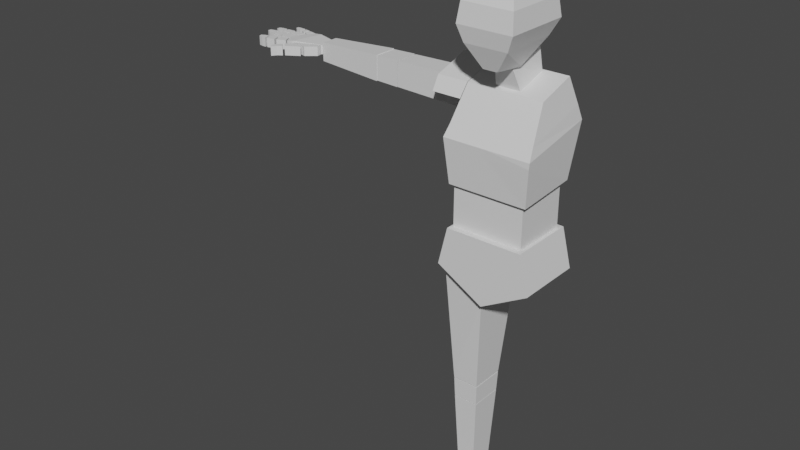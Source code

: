 # Source: model_rigged_victor_character.blend  (saved by Blender 3.0.42; exported with 4.5.12 LTS)
import bpy
from mathutils import Matrix  # noqa: F401  (used for matrix-valued properties, if any)

bpy.ops.wm.read_factory_settings(use_empty=True)
scene = bpy.context.scene
scene.name = 'Scene'

# ---- collections
col_collection = bpy.data.collections.new('Collection'); scene.collection.children.link(col_collection)

# ---- materials (node trees are filled in below, after node groups)
mat_material_base = bpy.data.materials.new('material_base')
mat_material_base.use_transparent_shadow = False

# ---- material node trees
mat_material_base.use_nodes = True; mat_material_base.node_tree.nodes.clear()
_N = mat_material_base.node_tree.nodes; _L = mat_material_base.node_tree.links
n0 = _N.new('ShaderNodeBsdfPrincipled'); n0.name = 'Principled BSDF'; n0.location = (10, 300)
n0.distribution = 'GGX'
n0.subsurface_method = 'RANDOM_WALK_SKIN'
n0.inputs[3].default_value = 1.45
n0.inputs[27].default_value = (0.0, 0.0, 0.0, 1.0)
n0.inputs[28].default_value = 1.0
n1 = _N.new('ShaderNodeOutputMaterial'); n1.name = 'Material Output'; n1.location = (300, 300)
_L.new(n0.outputs[0], n1.inputs[0])
n1.is_active_output = True

# ---- world
world_world = bpy.data.worlds.new('World'); scene.world = world_world
world_world.use_nodes = True; world_world.node_tree.nodes.clear()
_N = world_world.node_tree.nodes; _L = world_world.node_tree.links
n0 = _N.new('ShaderNodeOutputWorld'); n0.name = 'World Output'; n0.location = (300, 300)
n1 = _N.new('ShaderNodeBackground'); n1.name = 'Background'; n1.location = (10, 300)
n1.inputs[0].default_value = (0.05088, 0.05088, 0.05088, 1.0)
_L.new(n1.outputs[0], n0.inputs[0])
n0.is_active_output = True
world_world.color = (0.05088, 0.05088, 0.05088)
world_world.use_sun_shadow = False
world_world.sun_shadow_jitter_overblur = 0.0

# ---- meshes
me_cube_003 = bpy.data.meshes.new('Cube.003')
me_cube_003.from_pydata([(-0.1331, -0.1163, 1.209), (-0.1268, -0.04691, 1.504), (-0.1331, 0.09824, 1.224), (-0.1268, 0.08079, 1.544), (0.1331, -0.1163, 1.209), (0.1268, -0.04691, 1.504), (0.1331, 0.09824, 1.224), (0.1268, 0.08079, 1.544), (-0.1475, -0.1297, 1.357), (-0.1475, 0.1302, 1.406), (0.1475, 0.1302, 1.406), (0.1475, -0.1297, 1.357), (-0.02326, -0.1218, 1.585), (-0.06075, -0.1186, 1.831), (-0.03827, -0.03202, 1.582), (-0.06075, 0.03436, 1.854), (0.02399, -0.1218, 1.585), (0.06148, -0.1186, 1.831), (0.03899, -0.03202, 1.582), (0.06148, 0.03436, 1.854), (-0.09168, -0.1573, 1.706), (-0.09168, 0.07306, 1.706), (0.09241, 0.07306, 1.706), (0.09241, -0.1573, 1.706), (-0.07143, 0.04773, 1.657), (0.07216, 0.04773, 1.657), (0.07216, -0.148, 1.655), (-0.07143, -0.148, 1.655), (-0.08464, -0.1484, 1.769), (-0.08464, 0.06425, 1.769), (0.08536, 0.06425, 1.769), (0.08536, -0.1484, 1.769), (-0.0437, -0.02775, 1.503), (-0.0292, -0.05704, 1.586), (-0.0437, 0.0749, 1.539), (-0.0437, 0.04561, 1.664), (0.04135, -0.02775, 1.503), (0.02685, -0.05704, 1.586), (0.04135, 0.0749, 1.539), (0.04135, 0.04561, 1.664), (-0.1234, -0.103, 1.02), (-0.1234, -0.103, 1.211), (-0.1234, 0.08646, 1.02), (-0.1234, 0.08646, 1.23), (0.1172, -0.103, 1.02), (0.1172, -0.103, 1.211), (0.1172, 0.08646, 1.02), (0.1172, 0.08646, 1.23), (0.0006453, -0.1244, 0.8476), (-0.1302, -0.1244, 1.069), (0.0006453, 0.1039, 0.8476), (-0.1302, 0.1039, 1.069), (0.1288, -0.1244, 1.069), (0.1288, 0.1039, 1.069), (-0.1615, -0.1244, 0.9392), (-0.1615, 0.1039, 0.9392), (0.1612, 0.1039, 0.9392), (0.1612, -0.1244, 0.9392), (-0.4146, -0.01037, 1.411), (-0.1478, -0.01547, 1.405), (-0.4146, 0.07352, 1.411), (-0.1478, 0.07854, 1.405), (-0.4146, -0.01037, 1.493), (-0.1478, -0.01547, 1.498), (-0.4146, 0.07352, 1.493), (-0.1478, 0.07854, 1.498), (-0.7347, 0.0009747, 1.421), (-0.5003, -0.009416, 1.41), (-0.7347, 0.06209, 1.421), (-0.5003, 0.07271, 1.41), (-0.7347, 0.0009747, 1.482), (-0.5003, -0.009416, 1.494), (-0.7347, 0.06209, 1.482), (-0.5003, 0.07271, 1.494), (-0.7406, 0.005018, 1.441), (-0.8597, -0.03468, 1.441), (-0.7406, 0.005018, 1.472), (-0.8597, -0.03468, 1.472), (-0.7406, 0.05852, 1.441), (-0.841, 0.07786, 1.441), (-0.7406, 0.05852, 1.472), (-0.841, 0.07786, 1.472), (-0.8381, -0.03284, 1.441), (-0.8381, -0.03284, 1.475), (-0.8129, 0.07603, 1.475), (-0.8129, 0.07603, 1.441), (-0.7406, 0.03177, 1.472), (-0.8762, 0.02309, 1.472), (-0.7406, 0.03177, 1.441), (-0.8762, 0.02309, 1.441), (-0.8255, 0.02159, 1.441), (-0.8255, 0.02159, 1.475), (-0.7406, 0.01839, 1.472), (-0.8755, -0.006542, 1.441), (-0.8318, -0.005626, 1.441), (-0.8755, -0.006542, 1.472), (-0.7406, 0.01839, 1.441), (-0.8318, -0.005626, 1.475), (-0.8602, 0.05284, 1.472), (-0.7406, 0.04514, 1.441), (-0.8192, 0.04881, 1.475), (-0.7406, 0.04514, 1.472), (-0.8602, 0.05284, 1.441), (-0.8192, 0.04881, 1.441), (-0.8785, -0.005977, 1.441), (-0.9109, -0.005018, 1.441), (-0.8785, -0.005977, 1.472), (-0.9109, -0.005018, 1.472), (-0.8786, 0.02295, 1.441), (-0.9121, 0.02387, 1.441), (-0.8786, 0.02295, 1.472), (-0.9121, 0.02387, 1.472), (-0.9197, -0.004651, 1.441), (-0.9495, -0.002894, 1.441), (-0.9197, -0.004651, 1.472), (-0.9495, -0.002894, 1.472), (-0.9203, 0.02368, 1.441), (-0.9506, 0.02198, 1.441), (-0.9203, 0.02368, 1.472), (-0.9506, 0.02198, 1.472), (-0.9566, -0.002953, 1.441), (-0.9864, 0.003724, 1.441), (-0.9566, -0.002953, 1.472), (-0.9864, 0.003724, 1.472), (-0.9573, 0.02186, 1.441), (-0.9867, 0.01516, 1.441), (-0.9573, 0.02186, 1.472), (-0.9867, 0.01516, 1.472), (-0.9762, -0.0003743, 1.441), (-0.9762, -0.0003743, 1.472), (-0.9771, 0.0189, 1.472), (-0.9771, 0.0189, 1.441), (-0.8775, 0.02751, 1.441), (-0.9032, 0.02925, 1.441), (-0.8775, 0.02751, 1.472), (-0.9032, 0.02925, 1.472), (-0.8658, 0.05184, 1.441), (-0.9037, 0.05559, 1.441), (-0.8658, 0.05184, 1.472), (-0.9037, 0.05559, 1.472), (-0.9119, 0.02947, 1.441), (-0.9416, 0.03195, 1.441), (-0.9119, 0.02947, 1.472), (-0.9416, 0.03195, 1.472), (-0.9118, 0.05566, 1.441), (-0.9421, 0.05468, 1.441), (-0.9118, 0.05566, 1.472), (-0.9421, 0.05468, 1.472), (-0.9491, 0.03212, 1.441), (-0.9788, 0.03783, 1.441), (-0.9491, 0.03212, 1.472), (-0.9788, 0.03783, 1.472), (-0.9492, 0.05481, 1.441), (-0.9788, 0.04927, 1.441), (-0.9492, 0.05481, 1.472), (-0.9788, 0.04927, 1.472), (-0.9687, 0.03349, 1.441), (-0.9687, 0.03349, 1.472), (-0.9691, 0.05278, 1.472), (-0.9691, 0.05278, 1.441), (-0.8599, 0.05689, 1.441), (-0.877, 0.06449, 1.441), (-0.8599, 0.05689, 1.472), (-0.877, 0.06449, 1.472), (-0.8435, 0.07835, 1.441), (-0.8695, 0.08466, 1.441), (-0.8435, 0.07835, 1.472), (-0.8695, 0.08466, 1.472), (-0.8837, 0.06674, 1.441), (-0.8996, 0.07277, 1.441), (-0.8837, 0.06674, 1.472), (-0.8996, 0.07277, 1.472), (-0.8763, 0.08652, 1.441), (-0.8947, 0.09024, 1.441), (-0.8763, 0.08652, 1.472), (-0.8947, 0.09024, 1.472), (-0.9066, 0.07341, 1.441), (-0.9343, 0.08292, 1.441), (-0.9066, 0.07341, 1.472), (-0.9343, 0.08292, 1.472), (-0.9024, 0.09149, 1.441), (-0.9327, 0.09143, 1.441), (-0.9024, 0.09149, 1.472), (-0.9327, 0.09143, 1.472), (-0.9256, 0.0774, 1.441), (-0.9256, 0.0774, 1.472), (-0.9225, 0.09354, 1.472), (-0.9225, 0.09354, 1.441), (-0.7418, -0.01756, 1.441), (-0.8189, -0.03393, 1.441), (-0.7418, -0.01756, 1.472), (-0.8189, -0.03393, 1.472), (-0.7451, 0.001174, 1.441), (-0.8317, -0.03132, 1.441), (-0.7451, 0.001174, 1.472), (-0.8317, -0.03132, 1.472), (-0.7743, -0.0449, 1.441), (-0.7743, -0.0449, 1.472), (-0.7826, -0.01334, 1.472), (-0.7826, -0.01334, 1.441), (-0.8264, -0.0794, 1.441), (-0.8435, -0.06159, 1.441), (-0.8264, -0.0794, 1.472), (-0.8435, -0.06159, 1.472), (-0.783, -0.05262, 1.441), (-0.8235, -0.03943, 1.441), (-0.783, -0.05262, 1.472), (-0.8235, -0.03943, 1.472), (-0.831, -0.08467, 1.441), (-0.8569, -0.1115, 1.441), (-0.831, -0.08467, 1.472), (-0.8569, -0.1115, 1.472), (-0.8479, -0.06713, 1.441), (-0.8661, -0.09877, 1.441), (-0.8479, -0.06713, 1.472), (-0.8661, -0.09877, 1.472), (-0.8456, -0.09494, 1.441), (-0.8456, -0.09494, 1.472), (-0.8603, -0.08139, 1.472), (-0.8603, -0.08139, 1.441), (-0.8645, -0.03652, 1.441), (-0.8955, -0.04851, 1.441), (-0.8645, -0.03652, 1.472), (-0.8955, -0.04851, 1.472), (-0.8769, -0.01036, 1.441), (-0.9051, -0.02212, 1.441), (-0.8769, -0.01036, 1.472), (-0.9051, -0.02212, 1.472), (-0.9024, -0.05078, 1.441), (-0.9313, -0.05645, 1.441), (-0.9024, -0.05078, 1.472), (-0.9313, -0.05645, 1.472), (-0.9121, -0.02416, 1.441), (-0.9384, -0.03195, 1.441), (-0.9121, -0.02416, 1.472), (-0.9384, -0.03195, 1.472), (-0.937, -0.058, 1.441), (-0.9664, -0.05484, 1.441), (-0.937, -0.058, 1.472), (-0.9664, -0.05484, 1.472), (-0.9437, -0.03344, 1.441), (-0.9692, -0.04457, 1.441), (-0.9437, -0.03344, 1.472), (-0.9692, -0.04457, 1.472), (-0.9522, -0.05739, 1.441), (-0.9522, -0.05739, 1.472), (-0.9567, -0.03695, 1.472), (-0.9567, -0.03695, 1.441), (-0.4184, -0.01031, 1.41), (-0.4184, -0.01031, 1.494), (-0.4184, 0.07366, 1.41), (-0.4184, 0.07366, 1.494), (-0.5001, -0.008282, 1.412), (-0.5001, -0.008282, 1.492), (-0.5001, 0.07163, 1.412), (-0.5001, 0.07163, 1.492), (-0.04363, -0.06686, 0.5055), (-0.01831, -0.09418, 0.8534), (-0.04363, 0.05212, 0.5055), (-0.01831, 0.07944, 0.8534), (-0.1319, -0.06686, 0.5055), (-0.1572, -0.09418, 0.9287), (-0.1319, 0.05212, 0.5055), (-0.1572, 0.07944, 0.9287), (-0.06161, -0.04642, 0.08967), (-0.04567, -0.06331, 0.4319), (-0.06161, 0.03169, 0.08967), (-0.04567, 0.04857, 0.4319), (-0.1144, -0.04642, 0.08967), (-0.1295, -0.06331, 0.4319), (-0.1144, 0.03169, 0.08967), (-0.1295, 0.04857, 0.4319), (-0.05355, 0.04778, 0.0059), (-0.05355, 0.04778, 0.0747), (-0.1224, 0.04778, 0.0059), (-0.1224, 0.04778, 0.0747), (-0.05355, -0.05371, 0.0059), (-0.05355, -0.05371, 0.06854), (-0.1224, -0.05371, 0.0059), (-0.1224, -0.05371, 0.06854), (-0.04566, -0.06327, 0.4341), (-0.0435, -0.06643, 0.502), (-0.04566, 0.04864, 0.4343), (-0.0435, 0.05178, 0.5022), (-0.1296, -0.06327, 0.4341), (-0.1317, -0.06643, 0.502), (-0.1296, 0.04864, 0.4343), (-0.1317, 0.05178, 0.5022), (-0.05355, -0.1552, 0.0059), (-0.05355, -0.1552, 0.03196), (-0.1224, -0.1552, 0.0059), (-0.1224, -0.1552, 0.03196), (-0.05355, -0.05749, 0.0059), (-0.05355, -0.05749, 0.06854), (-0.1224, -0.05749, 0.0059), (-0.1224, -0.05749, 0.06854), (-0.009782, -0.1186, 1.83), (-0.009782, -0.1044, 1.843), (-0.009782, 0.03436, 1.854), (-0.009782, 0.02443, 1.861), (0.009782, -0.1186, 1.83), (0.009782, -0.1044, 1.843), (0.009782, 0.03436, 1.854), (0.009782, 0.02443, 1.861), (-0.009782, -0.004236, 1.848), (-0.009782, -0.04281, 1.842), (-0.009782, -0.08138, 1.836), (-0.009782, -0.08138, 1.852), (-0.009782, -0.04281, 1.86), (-0.009782, -0.004236, 1.862), (0.009782, -0.08138, 1.836), (0.009782, -0.04281, 1.842), (0.009782, -0.004236, 1.848), (0.009782, -0.004236, 1.862), (0.009782, -0.04281, 1.86), (0.009782, -0.08138, 1.852), (0.01822, -0.1186, 1.83), (0.01822, -0.1044, 1.843), (0.009808, 0.03436, 1.854), (0.009808, 0.02443, 1.861), (0.03778, -0.1186, 1.83), (0.03778, -0.1044, 1.843), (0.02034, 0.03436, 1.854), (0.02034, 0.02443, 1.861), (0.01376, -0.004236, 1.848), (0.01822, -0.04281, 1.842), (0.01822, -0.08138, 1.836), (0.01822, -0.08138, 1.852), (0.01822, -0.04281, 1.86), (0.01376, -0.004236, 1.862), (0.03778, -0.08138, 1.836), (0.03778, -0.04281, 1.842), (0.03332, -0.004236, 1.848), (0.03332, -0.004236, 1.862), (0.03778, -0.04281, 1.86), (0.03778, -0.08138, 1.852), (-0.03778, -0.1186, 1.83), (-0.03778, -0.1044, 1.843), (-0.02034, 0.03436, 1.854), (-0.02034, 0.02443, 1.861), (-0.01822, -0.1186, 1.83), (-0.01822, -0.1044, 1.843), (-0.009808, 0.03436, 1.854), (-0.009808, 0.02443, 1.861), (-0.033, -0.004236, 1.848), (-0.03778, -0.04281, 1.842), (-0.03778, -0.08138, 1.836), (-0.03778, -0.08138, 1.852), (-0.03778, -0.04281, 1.86), (-0.033, -0.004236, 1.862), (-0.01822, -0.08138, 1.836), (-0.01822, -0.04281, 1.842), (-0.01344, -0.004236, 1.848), (-0.01344, -0.004236, 1.862), (-0.01822, -0.04281, 1.86), (-0.01822, -0.08138, 1.852), (0.04822, -0.1186, 1.83), (0.04822, -0.1044, 1.843), (0.02033, 0.03436, 1.854), (0.02033, 0.02443, 1.861), (0.06149, -0.1186, 1.83), (0.06149, -0.1044, 1.843), (0.02647, 0.03436, 1.854), (0.02647, 0.02443, 1.861), (0.03809, -0.004236, 1.848), (0.04347, -0.04281, 1.842), (0.04822, -0.08138, 1.836), (0.04822, -0.08138, 1.852), (0.04347, -0.04281, 1.86), (0.03809, -0.004236, 1.862), (0.06149, -0.08138, 1.836), (0.05675, -0.04281, 1.842), (0.05137, -0.004236, 1.848), (0.05137, -0.004236, 1.862), (0.05675, -0.04281, 1.86), (0.06149, -0.08138, 1.852), (-0.06087, -0.1186, 1.83), (-0.06087, -0.1044, 1.843), (-0.02603, 0.03436, 1.854), (-0.02603, 0.02443, 1.861), (-0.04822, -0.1186, 1.83), (-0.04822, -0.1044, 1.843), (-0.02034, 0.03436, 1.854), (-0.02034, 0.02443, 1.861), (-0.04988, -0.004236, 1.848), (-0.05787, -0.04281, 1.842), (-0.06087, -0.08138, 1.836), (-0.06087, -0.08138, 1.852), (-0.05787, -0.04281, 1.86), (-0.04988, -0.004236, 1.862), (-0.04822, -0.08138, 1.836), (-0.04522, -0.04281, 1.842), (-0.03723, -0.004236, 1.848), (-0.03723, -0.004236, 1.862), (-0.04522, -0.04281, 1.86), (-0.04822, -0.08138, 1.852), (-0.01111, 0.03832, 1.865), (-0.01111, 0.04375, 1.848), (0.0111, 0.04375, 1.848), (0.0111, 0.03832, 1.865), (0.01113, 0.03832, 1.865), (0.01113, 0.04375, 1.848), (0.02309, 0.04375, 1.848), (0.02309, 0.03832, 1.865), (-0.0231, 0.03832, 1.865), (-0.0231, 0.04375, 1.848), (-0.01114, 0.04375, 1.848), (-0.01114, 0.03832, 1.865), (0.02307, 0.03832, 1.865), (0.02307, 0.04375, 1.848), (0.03005, 0.04375, 1.848), (0.03005, 0.03832, 1.865), (-0.02955, 0.03832, 1.865), (-0.02955, 0.04375, 1.848), (-0.0231, 0.04375, 1.848), (-0.0231, 0.03832, 1.865), (-0.02419, 0.04155, 1.865), (-0.02419, 0.04799, 1.851), (-0.01891, 0.04799, 1.851), (-0.01891, 0.04155, 1.865), (-0.01891, 0.04155, 1.865), (-0.01891, 0.04799, 1.851), (-0.009114, 0.04799, 1.851), (-0.009114, 0.04155, 1.865), (-0.00909, 0.04155, 1.865), (-0.00909, 0.04799, 1.851), (0.009096, 0.04799, 1.851), (0.009096, 0.04155, 1.865), (0.00912, 0.04155, 1.865), (0.00912, 0.04799, 1.851), (0.01891, 0.04799, 1.851), (0.01891, 0.04155, 1.865), (0.0189, 0.04799, 1.851), (0.02461, 0.04799, 1.851), (0.02461, 0.04155, 1.865), (0.0189, 0.04155, 1.865), (-0.01111, 0.04501, 1.867), (-0.01111, 0.05044, 1.851), (0.0111, 0.05044, 1.851), (0.0111, 0.04501, 1.867), (0.01113, 0.04501, 1.867), (0.01113, 0.05044, 1.851), (0.02309, 0.05044, 1.851), (0.02309, 0.04501, 1.867), (-0.0231, 0.04501, 1.867), (-0.0231, 0.05044, 1.851), (-0.01114, 0.05044, 1.851), (-0.01114, 0.04501, 1.867), (0.02307, 0.04501, 1.867), (0.02307, 0.05044, 1.851), (0.03005, 0.05044, 1.851), (0.03005, 0.04501, 1.867), (-0.02955, 0.04501, 1.867), (-0.02955, 0.05044, 1.851), (-0.0231, 0.05044, 1.851), (-0.0231, 0.04501, 1.867), (-0.01111, 0.07771, 1.863), (-0.01111, 0.07778, 1.846), (0.0111, 0.07778, 1.846), (0.0111, 0.07771, 1.863), (0.01562, 0.07771, 1.863), (0.01562, 0.07778, 1.846), (0.02758, 0.07778, 1.846), (0.02758, 0.07771, 1.863), (-0.0288, 0.07771, 1.863), (-0.0288, 0.07778, 1.846), (-0.01684, 0.07778, 1.846), (-0.01684, 0.07771, 1.863), (0.03123, 0.07771, 1.863), (0.03123, 0.07778, 1.846), (0.03821, 0.07778, 1.846), (0.03821, 0.07771, 1.863), (-0.03916, 0.07771, 1.863), (-0.03916, 0.07778, 1.846), (-0.03271, 0.07778, 1.846), (-0.03271, 0.07771, 1.863), (0.01258, 0.04431, 1.845), (-0.0126, 0.04431, 1.845), (-0.0126, 0.03686, 1.868), (0.01258, 0.03686, 1.868), (0.01261, 0.04431, 1.845), (0.02616, 0.04431, 1.845), (0.01261, 0.03686, 1.868), (0.02616, 0.03686, 1.868), (-0.02619, 0.04431, 1.845), (-0.01263, 0.04431, 1.845), (-0.02619, 0.03686, 1.868), (-0.01263, 0.03686, 1.868), (0.02614, 0.04431, 1.845), (0.03405, 0.04431, 1.845), (0.02614, 0.03686, 1.868), (0.03405, 0.03686, 1.868), (-0.0335, 0.03686, 1.868), (-0.0335, 0.04431, 1.845), (-0.02619, 0.04431, 1.845), (-0.02619, 0.03686, 1.868), (0.01258, 0.05189, 1.848), (-0.0126, 0.05189, 1.848), (-0.0126, 0.04444, 1.871), (0.01258, 0.04444, 1.871), (0.01261, 0.05189, 1.848), (0.02616, 0.05189, 1.848), (0.01261, 0.04444, 1.871), (0.02616, 0.04444, 1.871), (-0.02619, 0.05189, 1.848), (-0.01263, 0.05189, 1.848), (-0.02619, 0.04445, 1.871), (-0.01263, 0.04445, 1.871), (0.02614, 0.05189, 1.848), (0.03405, 0.05189, 1.848), (0.02614, 0.04444, 1.871), (0.03405, 0.04444, 1.871), (-0.0335, 0.04445, 1.871), (-0.0335, 0.05189, 1.848), (-0.02619, 0.05189, 1.848), (-0.02619, 0.04445, 1.871), (-0.01111, 0.1026, 1.848), (-0.01111, 0.09721, 1.832), (0.0111, 0.09721, 1.832), (0.0111, 0.1026, 1.848), (0.01876, 0.1026, 1.848), (0.01876, 0.09721, 1.832), (0.03072, 0.09721, 1.832), (0.03072, 0.1026, 1.848), (-0.03293, 0.1026, 1.848), (-0.03293, 0.09721, 1.832), (-0.02098, 0.09721, 1.832), (-0.02098, 0.1026, 1.848), (0.03719, 0.1026, 1.848), (0.03719, 0.09721, 1.832), (0.04416, 0.09721, 1.832), (0.04416, 0.1026, 1.848), (-0.04668, 0.1026, 1.848), (-0.04668, 0.09721, 1.832), (-0.04023, 0.09721, 1.832), (-0.04023, 0.1026, 1.848), (-0.01111, 0.1301, 1.821), (-0.01111, 0.1247, 1.805), (0.0111, 0.1247, 1.805), (0.0111, 0.1301, 1.821), (0.01961, 0.1301, 1.821), (0.01961, 0.1247, 1.805), (0.03157, 0.1247, 1.805), (0.03157, 0.1301, 1.821), (-0.03409, 0.1301, 1.821), (-0.03409, 0.1247, 1.805), (-0.02213, 0.1247, 1.805), (-0.02213, 0.1301, 1.821), (0.04089, 0.1301, 1.821), (0.04089, 0.1247, 1.805), (0.04787, 0.1247, 1.805), (0.04787, 0.1301, 1.821), (-0.05035, 0.1301, 1.821), (-0.05035, 0.1247, 1.805), (-0.0439, 0.1247, 1.805), (-0.0439, 0.1301, 1.821), (-0.01111, 0.1445, 1.795), (-0.01111, 0.1391, 1.778), (0.0111, 0.1391, 1.778), (0.0111, 0.1445, 1.795), (0.01836, 0.1445, 1.795), (0.01836, 0.1391, 1.778), (0.03032, 0.1391, 1.778), (0.03032, 0.1445, 1.795), (-0.03347, 0.1445, 1.795), (-0.03347, 0.1391, 1.778), (-0.02151, 0.1391, 1.778), (-0.02151, 0.1445, 1.795), (0.04109, 0.1445, 1.795), (0.04109, 0.1391, 1.778), (0.04807, 0.1391, 1.778), (0.04807, 0.1445, 1.795), (-0.04972, 0.1445, 1.795), (-0.04972, 0.1391, 1.778), (-0.04327, 0.1391, 1.778), (-0.04327, 0.1445, 1.795), (-0.1399, -0.1081, 1.395), (-0.1399, 0.1132, 1.454), (0.1412, 0.1132, 1.454), (0.1412, -0.1081, 1.395), (0.0, 0.09824, 1.224), (0.0, 0.08079, 1.544), (0.0, -0.1163, 1.209), (0.0, -0.04691, 1.504), (0.0, -0.1297, 1.357), (0.0, 0.1263, 1.406), (0.0, -0.1263, 1.363), (0.0, 0.1132, 1.454), (-0.1459, 0.1268, 1.387), (0.1459, 0.1268, 1.387), (0.1459, -0.13, 1.337), (-0.1459, -0.1283, 1.341), (0.0, 0.1268, 1.387), (0.0, -0.1269, 1.326), (-0.08029, 0.1263, 1.403), (-0.08029, 0.1508, 1.403), (-0.000191, 0.1133, 1.323), (-0.000191, 0.1508, 1.323), (0.0799, 0.1263, 1.403), (0.0799, 0.1508, 1.403), (-0.000191, 0.1005, 1.484), (-0.000191, 0.1508, 1.484), (-0.000191, 0.1508, 1.335), (-0.06902, 0.1508, 1.403), (0.06864, 0.1508, 1.403), (-0.000191, 0.1508, 1.472), (-0.0001785, 0.1316, 1.335), (-0.06901, 0.1316, 1.403), (0.06865, 0.1316, 1.403), (-0.0001785, 0.1316, 1.472), (-0.0001785, 0.1316, 1.335), (-0.06901, 0.1316, 1.403), (0.06865, 0.1316, 1.403), (-0.0001785, 0.1316, 1.472), (-0.2327, -0.07245, 1.459), (-0.2327, -0.04693, 1.504), (-0.2327, 0.1078, 1.469), (-0.2327, 0.08097, 1.544), (-0.1339, -0.07245, 1.459), (-0.1283, -0.04693, 1.504), (-0.1387, 0.1078, 1.469), (-0.1283, 0.08097, 1.544), (-0.2327, 0.0138, 1.516), (-0.2327, 0.01702, 1.524), (-0.1283, 0.0138, 1.516), (-0.1283, 0.01702, 1.524), (-0.2327, 0.049, 1.534), (-0.1283, 0.06715, 1.521), (-0.2327, 0.06715, 1.521), (-0.1283, 0.049, 1.534), (-0.2327, -0.03867, 1.495), (-0.1283, -0.01496, 1.514), (-0.2327, -0.01496, 1.514), (-0.1335, -0.03867, 1.495), (-0.2198, 0.1078, 1.469), (-0.2184, 0.08097, 1.544), (-0.2191, -0.07245, 1.459), (-0.2184, -0.04693, 1.504), (-0.2184, 0.01702, 1.524), (-0.2184, 0.0138, 1.516), (-0.2184, 0.06715, 1.521), (-0.2184, 0.049, 1.534), (-0.2184, -0.01496, 1.514), (-0.2191, -0.03867, 1.495)], [], [(576, 1, 3, 577), (587, 581, 7, 578), (578, 7, 5, 579), (586, 583, 1, 576), (580, 6, 4, 582), (581, 3, 1, 583), (593, 584, 8, 591), (589, 10, 11, 590), (592, 585, 10, 589), (591, 8, 9, 588), (28, 13, 15, 29), (29, 15, 19, 30), (30, 19, 17, 31), (31, 17, 13, 28), (14, 18, 16, 12), (19, 15, 13, 17), (26, 23, 20, 27), (25, 22, 23, 26), (24, 21, 22, 25), (27, 20, 21, 24), (12, 27, 24, 14), (14, 24, 25, 18), (18, 25, 26, 16), (16, 26, 27, 12), (23, 31, 28, 20), (22, 30, 31, 23), (21, 29, 30, 22), (20, 28, 29, 21), (32, 33, 35, 34), (34, 35, 39, 38), (38, 39, 37, 36), (36, 37, 33, 32), (34, 38, 36, 32), (39, 35, 33, 37), (40, 41, 43, 42), (42, 43, 47, 46), (46, 47, 45, 44), (44, 45, 41, 40), (42, 46, 44, 40), (47, 43, 41, 45), (54, 49, 51, 55), (55, 51, 53, 56), (56, 53, 52, 57), (57, 52, 49, 54), (53, 51, 49, 52), (48, 57, 54), (50, 56, 57, 48), (50, 55, 56), (48, 54, 55, 50), (58, 60, 61, 59), (60, 64, 65, 61), (64, 62, 63, 65), (62, 58, 59, 63), (60, 58, 62, 64), (65, 63, 59, 61), (66, 68, 69, 67), (68, 72, 73, 69), (72, 70, 71, 73), (70, 66, 67, 71), (68, 66, 70, 72), (73, 71, 67, 69), (82, 83, 77, 75), (100, 84, 81, 98), (84, 85, 79, 81), (94, 82, 75, 93), (101, 99, 78, 80), (95, 93, 75, 77), (96, 74, 82, 94), (80, 78, 85, 84), (101, 80, 84, 100), (74, 76, 83, 82), (92, 86, 91, 97), (99, 88, 90, 103), (98, 102, 89, 87), (92, 96, 88, 86), (103, 90, 89, 102), (97, 91, 87, 95), (83, 97, 95, 77), (76, 74, 96, 92), (76, 92, 97, 83), (88, 96, 94, 90), (87, 89, 93, 95), (90, 94, 93, 89), (85, 103, 102, 79), (81, 79, 102, 98), (78, 99, 103, 85), (86, 101, 100, 91), (86, 88, 99, 101), (91, 100, 98, 87), (104, 106, 107, 105), (106, 110, 111, 107), (110, 108, 109, 111), (108, 104, 105, 109), (106, 104, 108, 110), (111, 109, 105, 107), (112, 114, 115, 113), (114, 118, 119, 115), (118, 116, 117, 119), (116, 112, 113, 117), (114, 112, 116, 118), (119, 117, 113, 115), (128, 129, 123, 121), (129, 130, 127, 123), (130, 131, 125, 127), (131, 128, 121, 125), (122, 120, 124, 126), (127, 125, 121, 123), (124, 120, 128, 131), (126, 124, 131, 130), (122, 126, 130, 129), (120, 122, 129, 128), (132, 134, 135, 133), (134, 138, 139, 135), (138, 136, 137, 139), (136, 132, 133, 137), (134, 132, 136, 138), (139, 137, 133, 135), (140, 142, 143, 141), (142, 146, 147, 143), (146, 144, 145, 147), (144, 140, 141, 145), (142, 140, 144, 146), (147, 145, 141, 143), (156, 157, 151, 149), (157, 158, 155, 151), (158, 159, 153, 155), (159, 156, 149, 153), (150, 148, 152, 154), (155, 153, 149, 151), (152, 148, 156, 159), (154, 152, 159, 158), (150, 154, 158, 157), (148, 150, 157, 156), (160, 162, 163, 161), (162, 166, 167, 163), (166, 164, 165, 167), (164, 160, 161, 165), (162, 160, 164, 166), (167, 165, 161, 163), (168, 170, 171, 169), (170, 174, 175, 171), (174, 172, 173, 175), (172, 168, 169, 173), (170, 168, 172, 174), (175, 173, 169, 171), (184, 185, 179, 177), (185, 186, 183, 179), (186, 187, 181, 183), (187, 184, 177, 181), (178, 176, 180, 182), (183, 181, 177, 179), (180, 176, 184, 187), (182, 180, 187, 186), (178, 182, 186, 185), (176, 178, 185, 184), (196, 197, 191, 189), (197, 198, 195, 191), (198, 199, 193, 195), (199, 196, 189, 193), (190, 188, 192, 194), (195, 193, 189, 191), (192, 188, 196, 199), (194, 192, 199, 198), (190, 194, 198, 197), (188, 190, 197, 196), (200, 202, 203, 201), (202, 206, 207, 203), (206, 204, 205, 207), (204, 200, 201, 205), (202, 200, 204, 206), (207, 205, 201, 203), (216, 217, 211, 209), (217, 218, 215, 211), (218, 219, 213, 215), (219, 216, 209, 213), (210, 208, 212, 214), (215, 213, 209, 211), (212, 208, 216, 219), (214, 212, 219, 218), (210, 214, 218, 217), (208, 210, 217, 216), (220, 222, 223, 221), (222, 226, 227, 223), (226, 224, 225, 227), (224, 220, 221, 225), (222, 220, 224, 226), (227, 225, 221, 223), (228, 230, 231, 229), (230, 234, 235, 231), (234, 232, 233, 235), (232, 228, 229, 233), (230, 228, 232, 234), (235, 233, 229, 231), (244, 245, 239, 237), (245, 246, 243, 239), (246, 247, 241, 243), (247, 244, 237, 241), (238, 236, 240, 242), (243, 241, 237, 239), (240, 236, 244, 247), (242, 240, 247, 246), (238, 242, 246, 245), (236, 238, 245, 244), (248, 250, 251, 249), (250, 254, 255, 251), (254, 252, 253, 255), (252, 248, 249, 253), (250, 248, 252, 254), (255, 253, 249, 251), (256, 258, 259, 257), (258, 262, 263, 259), (262, 260, 261, 263), (260, 256, 257, 261), (258, 256, 260, 262), (263, 261, 257, 259), (264, 266, 267, 265), (266, 270, 271, 267), (270, 268, 269, 271), (268, 264, 265, 269), (266, 264, 268, 270), (271, 269, 265, 267), (276, 272, 273, 277), (272, 274, 275, 273), (275, 279, 277, 273), (272, 276, 278, 274), (274, 278, 279, 275), (277, 279, 278, 276), (280, 282, 283, 281), (282, 286, 287, 283), (286, 284, 285, 287), (284, 280, 281, 285), (282, 280, 284, 286), (287, 285, 281, 283), (294, 290, 291, 295), (290, 288, 289, 291), (292, 288, 290, 294), (295, 291, 289, 293), (288, 292, 293, 289), (293, 292, 294, 295), (304, 309, 299, 298), (428, 431, 403, 400), (310, 315, 301, 300), (300, 301, 297, 296), (315, 307, 297, 301), (303, 299, 309, 313), (313, 309, 308, 314), (314, 308, 307, 315), (302, 303, 313, 312), (312, 313, 314, 311), (311, 314, 315, 310), (296, 297, 307, 306), (306, 307, 308, 305), (305, 308, 309, 304), (324, 329, 319, 318), (435, 434, 411, 408), (330, 335, 321, 320), (320, 321, 317, 316), (335, 327, 317, 321), (323, 319, 329, 333), (333, 329, 328, 334), (334, 328, 327, 335), (322, 323, 333, 332), (332, 333, 334, 331), (331, 334, 335, 330), (316, 317, 327, 326), (326, 327, 328, 325), (325, 328, 329, 324), (344, 349, 339, 338), (430, 429, 401, 402), (350, 355, 341, 340), (340, 341, 337, 336), (355, 347, 337, 341), (343, 339, 349, 353), (353, 349, 348, 354), (354, 348, 347, 355), (342, 343, 353, 352), (352, 353, 354, 351), (351, 354, 355, 350), (336, 337, 347, 346), (346, 347, 348, 345), (345, 348, 349, 344), (364, 369, 359, 358), (433, 432, 409, 410), (370, 375, 361, 360), (360, 361, 357, 356), (375, 367, 357, 361), (363, 359, 369, 373), (373, 369, 368, 374), (374, 368, 367, 375), (362, 363, 373, 372), (372, 373, 374, 371), (371, 374, 375, 370), (356, 357, 367, 366), (366, 367, 368, 365), (365, 368, 369, 364), (384, 389, 379, 378), (429, 428, 400, 401), (390, 395, 381, 380), (380, 381, 377, 376), (395, 387, 377, 381), (383, 379, 389, 393), (393, 389, 388, 394), (394, 388, 387, 395), (382, 383, 393, 392), (392, 393, 394, 391), (391, 394, 395, 390), (376, 377, 387, 386), (386, 387, 388, 385), (385, 388, 389, 384), (452, 453, 513, 512), (396, 399, 479, 478), (407, 447, 507, 487), (411, 410, 489, 491), (439, 436, 498, 499), (434, 433, 410, 411), (417, 416, 412, 413), (431, 430, 402, 403), (421, 420, 404, 405), (418, 417, 413, 414), (425, 424, 396, 397), (422, 421, 405, 406), (416, 419, 415, 412), (426, 425, 397, 398), (420, 423, 407, 404), (419, 418, 414, 415), (424, 427, 399, 396), (423, 422, 406, 407), (432, 435, 408, 409), (427, 426, 398, 399), (383, 382, 418, 419), (379, 383, 419, 416), (382, 378, 417, 418), (378, 379, 416, 417), (343, 342, 422, 423), (339, 343, 423, 420), (342, 338, 421, 422), (338, 339, 420, 421), (303, 302, 426, 427), (299, 303, 427, 424), (302, 298, 425, 426), (298, 299, 424, 425), (323, 322, 430, 431), (318, 319, 428, 429), (322, 318, 429, 430), (319, 323, 431, 428), (358, 359, 435, 432), (363, 362, 433, 434), (362, 358, 432, 433), (359, 363, 434, 435), (447, 446, 466, 467), (452, 455, 475, 472), (439, 438, 458, 459), (444, 447, 467, 464), (454, 453, 473, 474), (450, 451, 511, 509), (399, 398, 438, 439), (398, 397, 477, 476), (407, 406, 446, 447), (401, 400, 440, 441), (415, 414, 454, 455), (409, 408, 448, 449), (454, 414, 494, 514), (408, 411, 491, 490), (437, 438, 496, 497), (451, 448, 510, 511), (403, 402, 442, 443), (397, 396, 436, 437), (436, 396, 478, 498), (405, 404, 444, 445), (463, 462, 522, 523), (468, 471, 531, 528), (460, 463, 523, 520), (470, 469, 529, 530), (462, 461, 521, 522), (441, 440, 460, 461), (455, 454, 474, 475), (449, 448, 468, 469), (442, 441, 461, 462), (450, 449, 469, 470), (440, 443, 463, 460), (448, 451, 471, 468), (443, 442, 462, 463), (437, 436, 456, 457), (451, 450, 470, 471), (445, 444, 464, 465), (438, 437, 457, 458), (453, 452, 472, 473), (446, 445, 465, 466), (436, 439, 459, 456), (494, 493, 513, 514), (478, 479, 499, 498), (485, 484, 504, 505), (493, 492, 512, 513), (476, 477, 497, 496), (486, 487, 507, 506), (492, 495, 515, 512), (481, 480, 500, 501), (489, 488, 508, 509), (482, 483, 503, 502), (490, 491, 511, 510), (491, 489, 509, 511), (413, 412, 492, 493), (444, 404, 486, 506), (453, 454, 514, 513), (414, 413, 493, 494), (415, 455, 515, 495), (455, 452, 512, 515), (441, 442, 501, 500), (412, 415, 495, 492), (440, 400, 482, 502), (402, 401, 480, 481), (443, 440, 502, 503), (401, 441, 500, 480), (400, 403, 483, 482), (397, 437, 497, 477), (448, 408, 490, 510), (438, 398, 476, 496), (409, 449, 508, 488), (445, 446, 505, 504), (442, 402, 481, 501), (406, 405, 484, 485), (447, 444, 506, 507), (404, 407, 487, 486), (405, 445, 504, 484), (403, 443, 503, 483), (446, 406, 485, 505), (399, 439, 499, 479), (449, 450, 509, 508), (410, 409, 488, 489), (529, 528, 548, 549), (535, 534, 554, 555), (521, 520, 540, 541), (527, 526, 546, 547), (532, 535, 555, 552), (457, 456, 516, 517), (471, 470, 530, 531), (465, 464, 524, 525), (458, 457, 517, 518), (473, 472, 532, 533), (466, 465, 525, 526), (456, 459, 519, 516), (474, 473, 533, 534), (464, 467, 527, 524), (459, 458, 518, 519), (472, 475, 535, 532), (467, 466, 526, 527), (461, 460, 520, 521), (475, 474, 534, 535), (469, 468, 528, 529), (536, 539, 559, 556), (546, 545, 565, 566), (553, 552, 572, 573), (538, 537, 557, 558), (545, 544, 564, 565), (522, 521, 541, 542), (530, 529, 549, 550), (520, 523, 543, 540), (528, 531, 551, 548), (523, 522, 542, 543), (517, 516, 536, 537), (531, 530, 550, 551), (525, 524, 544, 545), (518, 517, 537, 538), (533, 532, 552, 553), (526, 525, 545, 546), (516, 519, 539, 536), (534, 533, 553, 554), (524, 527, 547, 544), (519, 518, 538, 539), (557, 556, 559, 558), (561, 560, 563, 562), (565, 564, 567, 566), (569, 568, 571, 570), (573, 572, 575, 574), (554, 553, 573, 574), (544, 547, 567, 564), (539, 538, 558, 559), (552, 555, 575, 572), (547, 546, 566, 567), (541, 540, 560, 561), (555, 554, 574, 575), (549, 548, 568, 569), (542, 541, 561, 562), (550, 549, 569, 570), (540, 543, 563, 560), (548, 551, 571, 568), (543, 542, 562, 563), (537, 536, 556, 557), (551, 550, 570, 571), (584, 586, 576, 8), (10, 578, 579, 11), (585, 587, 578, 10), (8, 576, 577, 9), (9, 577, 587, 585), (11, 579, 586, 584), (588, 9, 585, 592), (590, 11, 584, 593), (7, 581, 583, 5), (2, 580, 582, 0), (579, 5, 583, 586), (577, 3, 581, 587), (4, 590, 593, 582), (2, 588, 592, 580), (0, 591, 588, 2), (580, 592, 589, 6), (6, 589, 590, 4), (582, 593, 591, 0), (594, 595, 597, 596), (596, 597, 599, 598), (601, 599, 604, 605), (598, 599, 601, 600), (600, 601, 595, 594), (603, 605, 609, 607), (595, 601, 605, 603), (599, 597, 602, 604), (597, 595, 603, 602), (604, 602, 606, 608), (605, 604, 608, 609), (602, 603, 607, 606), (610, 611, 613, 612), (628, 626, 617, 616), (634, 635, 621, 620), (633, 631, 619, 618), (636, 637, 615, 614), (643, 633, 618, 636), (642, 632, 615, 637), (641, 626, 623, 638), (640, 627, 624, 639), (627, 629, 625, 624), (630, 632, 623, 622), (620, 621, 629, 627), (634, 620, 627, 640), (635, 617, 626, 641), (622, 623, 626, 628), (614, 615, 632, 630), (638, 623, 632, 642), (639, 624, 633, 643), (624, 625, 631, 633), (622, 639, 643, 630), (625, 638, 642, 631), (621, 635, 641, 629), (616, 634, 640, 628), (628, 640, 639, 622), (629, 641, 638, 625), (631, 642, 637, 619), (630, 643, 636, 614), (618, 619, 637, 636), (616, 617, 635, 634)])
_uv = me_cube_003.uv_layers.new(name='UVMap')
_uv.uv.foreach_set('vector', [0.5162, 0.0, 0.625, 0.0, 0.625, 0.25, 0.5162, 0.25, 0.5162, 0.375, 0.625, 0.375, 0.625, 0.5, 0.5162, 0.5, 0.5162, 0.5, 0.625, 0.5, 0.625, 0.75, 0.5162, 0.75, 0.5162, 0.875, 0.625, 0.875, 0.625, 1.0, 0.5162, 1.0, 0.25, 0.5, 0.375, 0.5, 0.375, 0.75, 0.25, 0.75, 0.75, 0.5, 0.875, 0.5, 0.875, 0.75, 0.75, 0.75, 0.4866, 0.875, 0.5, 0.875, 0.5, 1.0, 0.4866, 1.0, 0.4866, 0.5, 0.5, 0.5, 0.5, 0.75, 0.4866, 0.75, 0.4866, 0.375, 0.5, 0.375, 0.5, 0.5, 0.4866, 0.5, 0.4866, 0.0, 0.5, 0.0, 0.5, 0.25, 0.4866, 0.25, 0.5625, 0.0, 0.625, 0.0, 0.625, 0.25, 0.5625, 0.25, 0.5625, 0.25, 0.625, 0.25, 0.625, 0.5, 0.5625, 0.5, 0.5625, 0.5, 0.625, 0.5, 0.625, 0.75, 0.5625, 0.75, 0.5625, 0.75, 0.625, 0.75, 0.625, 1.0, 0.5625, 1.0, 0.125, 0.5, 0.375, 0.5, 0.375, 0.75, 0.125, 0.75, 0.625, 0.5, 0.875, 0.5, 0.875, 0.75, 0.625, 0.75, 0.4375, 0.75, 0.5, 0.75, 0.5, 1.0, 0.4375, 1.0, 0.4375, 0.5, 0.5, 0.5, 0.5, 0.75, 0.4375, 0.75, 0.4375, 0.25, 0.5, 0.25, 0.5, 0.5, 0.4375, 0.5, 0.4375, 0.0, 0.5, 0.0, 0.5, 0.25, 0.4375, 0.25, 0.375, 0.0, 0.4375, 0.0, 0.4375, 0.25, 0.375, 0.25, 0.375, 0.25, 0.4375, 0.25, 0.4375, 0.5, 0.375, 0.5, 0.375, 0.5, 0.4375, 0.5, 0.4375, 0.75, 0.375, 0.75, 0.375, 0.75, 0.4375, 0.75, 0.4375, 1.0, 0.375, 1.0, 0.5, 0.75, 0.5625, 0.75, 0.5625, 1.0, 0.5, 1.0, 0.5, 0.5, 0.5625, 0.5, 0.5625, 0.75, 0.5, 0.75, 0.5, 0.25, 0.5625, 0.25, 0.5625, 0.5, 0.5, 0.5, 0.5, 0.0, 0.5625, 0.0, 0.5625, 0.25, 0.5, 0.25, 0.375, 0.0, 0.625, 0.0, 0.625, 0.25, 0.375, 0.25, 0.375, 0.25, 0.625, 0.25, 0.625, 0.5, 0.375, 0.5, 0.375, 0.5, 0.625, 0.5, 0.625, 0.75, 0.375, 0.75, 0.375, 0.75, 0.625, 0.75, 0.625, 1.0, 0.375, 1.0, 0.125, 0.5, 0.375, 0.5, 0.375, 0.75, 0.125, 0.75, 0.625, 0.5, 0.875, 0.5, 0.875, 0.75, 0.625, 0.75, 0.375, 0.0, 0.625, 0.0, 0.625, 0.25, 0.375, 0.25, 0.375, 0.25, 0.625, 0.25, 0.625, 0.5, 0.375, 0.5, 0.375, 0.5, 0.625, 0.5, 0.625, 0.75, 0.375, 0.75, 0.375, 0.75, 0.625, 0.75, 0.625, 1.0, 0.375, 1.0, 0.125, 0.5, 0.375, 0.5, 0.375, 0.75, 0.125, 0.75, 0.625, 0.5, 0.875, 0.5, 0.875, 0.75, 0.625, 0.75, 0.5, 0.0, 0.625, 0.0, 0.625, 0.25, 0.5, 0.25, 0.5, 0.25, 0.625, 0.25, 0.625, 0.5, 0.5, 0.5, 0.5, 0.5, 0.625, 0.5, 0.625, 0.75, 0.5, 0.75, 0.5, 0.75, 0.625, 0.75, 0.625, 1.0, 0.5, 1.0, 0.625, 0.5, 0.875, 0.5, 0.875, 0.75, 0.625, 0.75, 0.375, 0.75, 0.5, 0.75, 0.5, 1.0, 0.375, 0.5, 0.5, 0.5, 0.5, 0.75, 0.375, 0.75, 0.375, 0.25, 0.5, 0.25, 0.5, 0.5, 0.375, 0.0, 0.5, 0.0, 0.5, 0.25, 0.375, 0.25, 0.375, 0.0, 0.375, 0.25, 0.625, 0.25, 0.625, 0.0, 0.375, 0.25, 0.375, 0.5, 0.625, 0.5, 0.625, 0.25, 0.375, 0.5, 0.375, 0.75, 0.625, 0.75, 0.625, 0.5, 0.375, 0.75, 0.375, 1.0, 0.625, 1.0, 0.625, 0.75, 0.125, 0.5, 0.125, 0.75, 0.375, 0.75, 0.375, 0.5, 0.625, 0.5, 0.625, 0.75, 0.875, 0.75, 0.875, 0.5, 0.375, 0.0, 0.375, 0.25, 0.625, 0.25, 0.625, 0.0, 0.375, 0.25, 0.375, 0.5, 0.625, 0.5, 0.625, 0.25, 0.375, 0.5, 0.375, 0.75, 0.625, 0.75, 0.625, 0.5, 0.375, 0.75, 0.375, 1.0, 0.625, 1.0, 0.625, 0.75, 0.125, 0.5, 0.125, 0.75, 0.375, 0.75, 0.375, 0.5, 0.625, 0.5, 0.625, 0.75, 0.875, 0.75, 0.875, 0.5, 0.5, 0.0, 0.5, 0.25, 0.625, 0.25, 0.625, 0.0, 0.5, 0.4375, 0.5, 0.5, 0.625, 0.5, 0.625, 0.4375, 0.5, 0.5, 0.5, 0.75, 0.625, 0.75, 0.625, 0.5, 0.5, 0.9375, 0.5, 1.0, 0.625, 1.0, 0.625, 0.9375, 0.3125, 0.5, 0.3125, 0.75, 0.375, 0.75, 0.375, 0.5, 0.8125, 0.5, 0.8125, 0.75, 0.875, 0.75, 0.875, 0.5, 0.375, 0.9375, 0.375, 1.0, 0.5, 1.0, 0.5, 0.9375, 0.375, 0.5, 0.375, 0.75, 0.5, 0.75, 0.5, 0.5, 0.375, 0.4375, 0.375, 0.5, 0.5, 0.5, 0.5, 0.4375, 0.375, 0.0, 0.375, 0.25, 0.5, 0.25, 0.5, 0.0, 0.375, 0.3125, 0.375, 0.375, 0.5, 0.375, 0.5, 0.3125, 0.375, 0.8125, 0.375, 0.875, 0.5, 0.875, 0.5, 0.8125, 0.6875, 0.5, 0.6875, 0.75, 0.75, 0.75, 0.75, 0.5, 0.1875, 0.5, 0.1875, 0.75, 0.25, 0.75, 0.25, 0.5, 0.5, 0.8125, 0.5, 0.875, 0.625, 0.875, 0.625, 0.8125, 0.5, 0.3125, 0.5, 0.375, 0.625, 0.375, 0.625, 0.3125, 0.5, 0.25, 0.5, 0.3125, 0.625, 0.3125, 0.625, 0.25, 0.125, 0.5, 0.125, 0.75, 0.1875, 0.75, 0.1875, 0.5, 0.375, 0.25, 0.375, 0.3125, 0.5, 0.3125, 0.5, 0.25, 0.375, 0.875, 0.375, 0.9375, 0.5, 0.9375, 0.5, 0.875, 0.75, 0.5, 0.75, 0.75, 0.8125, 0.75, 0.8125, 0.5, 0.5, 0.875, 0.5, 0.9375, 0.625, 0.9375, 0.625, 0.875, 0.5, 0.75, 0.5, 0.8125, 0.625, 0.8125, 0.625, 0.75, 0.625, 0.5, 0.625, 0.75, 0.6875, 0.75, 0.6875, 0.5, 0.375, 0.75, 0.375, 0.8125, 0.5, 0.8125, 0.5, 0.75, 0.375, 0.375, 0.375, 0.4375, 0.5, 0.4375, 0.5, 0.375, 0.25, 0.5, 0.25, 0.75, 0.3125, 0.75, 0.3125, 0.5, 0.5, 0.375, 0.5, 0.4375, 0.625, 0.4375, 0.625, 0.375, 0.375, 0.0, 0.375, 0.25, 0.625, 0.25, 0.625, 0.0, 0.375, 0.25, 0.375, 0.5, 0.625, 0.5, 0.625, 0.25, 0.375, 0.5, 0.375, 0.75, 0.625, 0.75, 0.625, 0.5, 0.375, 0.75, 0.375, 1.0, 0.625, 1.0, 0.625, 0.75, 0.125, 0.5, 0.125, 0.75, 0.375, 0.75, 0.375, 0.5, 0.625, 0.5, 0.625, 0.75, 0.875, 0.75, 0.875, 0.5, 0.375, 0.0, 0.375, 0.25, 0.625, 0.25, 0.625, 0.0, 0.375, 0.25, 0.375, 0.5, 0.625, 0.5, 0.625, 0.25, 0.375, 0.5, 0.375, 0.75, 0.625, 0.75, 0.625, 0.5, 0.375, 0.75, 0.375, 1.0, 0.625, 1.0, 0.625, 0.75, 0.125, 0.5, 0.125, 0.75, 0.375, 0.75, 0.375, 0.5, 0.625, 0.5, 0.625, 0.75, 0.875, 0.75, 0.875, 0.5, 0.5391, 0.0, 0.5391, 0.25, 0.625, 0.25, 0.625, 0.0, 0.5391, 0.25, 0.5391, 0.5, 0.625, 0.5, 0.625, 0.25, 0.5391, 0.5, 0.5391, 0.75, 0.625, 0.75, 0.625, 0.5, 0.5391, 0.75, 0.5391, 1.0, 0.625, 1.0, 0.625, 0.75, 0.125, 0.5, 0.125, 0.75, 0.375, 0.75, 0.375, 0.5, 0.625, 0.5, 0.625, 0.75, 0.875, 0.75, 0.875, 0.5, 0.375, 0.75, 0.375, 1.0, 0.5391, 1.0, 0.5391, 0.75, 0.375, 0.5, 0.375, 0.75, 0.5391, 0.75, 0.5391, 0.5, 0.375, 0.25, 0.375, 0.5, 0.5391, 0.5, 0.5391, 0.25, 0.375, 0.0, 0.375, 0.25, 0.5391, 0.25, 0.5391, 0.0, 0.375, 0.0, 0.375, 0.25, 0.625, 0.25, 0.625, 0.0, 0.375, 0.25, 0.375, 0.5, 0.625, 0.5, 0.625, 0.25, 0.375, 0.5, 0.375, 0.75, 0.625, 0.75, 0.625, 0.5, 0.375, 0.75, 0.375, 1.0, 0.625, 1.0, 0.625, 0.75, 0.125, 0.5, 0.125, 0.75, 0.375, 0.75, 0.375, 0.5, 0.625, 0.5, 0.625, 0.75, 0.875, 0.75, 0.875, 0.5, 0.375, 0.0, 0.375, 0.25, 0.625, 0.25, 0.625, 0.0, 0.375, 0.25, 0.375, 0.5, 0.625, 0.5, 0.625, 0.25, 0.375, 0.5, 0.375, 0.75, 0.625, 0.75, 0.625, 0.5, 0.375, 0.75, 0.375, 1.0, 0.625, 1.0, 0.625, 0.75, 0.125, 0.5, 0.125, 0.75, 0.375, 0.75, 0.375, 0.5, 0.625, 0.5, 0.625, 0.75, 0.875, 0.75, 0.875, 0.5, 0.5391, 0.0, 0.5391, 0.25, 0.625, 0.25, 0.625, 0.0, 0.5391, 0.25, 0.5391, 0.5, 0.625, 0.5, 0.625, 0.25, 0.5391, 0.5, 0.5391, 0.75, 0.625, 0.75, 0.625, 0.5, 0.5391, 0.75, 0.5391, 1.0, 0.625, 1.0, 0.625, 0.75, 0.125, 0.5, 0.125, 0.75, 0.375, 0.75, 0.375, 0.5, 0.625, 0.5, 0.625, 0.75, 0.875, 0.75, 0.875, 0.5, 0.375, 0.75, 0.375, 1.0, 0.5391, 1.0, 0.5391, 0.75, 0.375, 0.5, 0.375, 0.75, 0.5391, 0.75, 0.5391, 0.5, 0.375, 0.25, 0.375, 0.5, 0.5391, 0.5, 0.5391, 0.25, 0.375, 0.0, 0.375, 0.25, 0.5391, 0.25, 0.5391, 0.0, 0.375, 0.0, 0.375, 0.25, 0.625, 0.25, 0.625, 0.0, 0.375, 0.25, 0.375, 0.5, 0.625, 0.5, 0.625, 0.25, 0.375, 0.5, 0.375, 0.75, 0.625, 0.75, 0.625, 0.5, 0.375, 0.75, 0.375, 1.0, 0.625, 1.0, 0.625, 0.75, 0.125, 0.5, 0.125, 0.75, 0.375, 0.75, 0.375, 0.5, 0.625, 0.5, 0.625, 0.75, 0.875, 0.75, 0.875, 0.5, 0.375, 0.0, 0.375, 0.25, 0.625, 0.25, 0.625, 0.0, 0.375, 0.25, 0.375, 0.5, 0.625, 0.5, 0.625, 0.25, 0.375, 0.5, 0.375, 0.75, 0.625, 0.75, 0.625, 0.5, 0.375, 0.75, 0.375, 1.0, 0.625, 1.0, 0.625, 0.75, 0.125, 0.5, 0.125, 0.75, 0.375, 0.75, 0.375, 0.5, 0.625, 0.5, 0.625, 0.75, 0.875, 0.75, 0.875, 0.5, 0.5391, 0.0, 0.5391, 0.25, 0.625, 0.25, 0.625, 0.0, 0.5391, 0.25, 0.5391, 0.5, 0.625, 0.5, 0.625, 0.25, 0.5391, 0.5, 0.5391, 0.75, 0.625, 0.75, 0.625, 0.5, 0.5391, 0.75, 0.5391, 1.0, 0.625, 1.0, 0.625, 0.75, 0.125, 0.5, 0.125, 0.75, 0.375, 0.75, 0.375, 0.5, 0.625, 0.5, 0.625, 0.75, 0.875, 0.75, 0.875, 0.5, 0.375, 0.75, 0.375, 1.0, 0.5391, 1.0, 0.5391, 0.75, 0.375, 0.5, 0.375, 0.75, 0.5391, 0.75, 0.5391, 0.5, 0.375, 0.25, 0.375, 0.5, 0.5391, 0.5, 0.5391, 0.25, 0.375, 0.0, 0.375, 0.25, 0.5391, 0.25, 0.5391, 0.0, 0.5, 0.0, 0.5, 0.25, 0.625, 0.25, 0.625, 0.0, 0.5, 0.25, 0.5, 0.5, 0.625, 0.5, 0.625, 0.25, 0.5, 0.5, 0.5, 0.75, 0.625, 0.75, 0.625, 0.5, 0.5, 0.75, 0.5, 1.0, 0.625, 1.0, 0.625, 0.75, 0.125, 0.5, 0.125, 0.75, 0.375, 0.75, 0.375, 0.5, 0.625, 0.5, 0.625, 0.75, 0.875, 0.75, 0.875, 0.5, 0.375, 0.75, 0.375, 1.0, 0.5, 1.0, 0.5, 0.75, 0.375, 0.5, 0.375, 0.75, 0.5, 0.75, 0.5, 0.5, 0.375, 0.25, 0.375, 0.5, 0.5, 0.5, 0.5, 0.25, 0.375, 0.0, 0.375, 0.25, 0.5, 0.25, 0.5, 0.0, 0.375, 0.0, 0.375, 0.25, 0.625, 0.25, 0.625, 0.0, 0.375, 0.25, 0.375, 0.5, 0.625, 0.5, 0.625, 0.25, 0.375, 0.5, 0.375, 0.75, 0.625, 0.75, 0.625, 0.5, 0.375, 0.75, 0.375, 1.0, 0.625, 1.0, 0.625, 0.75, 0.125, 0.5, 0.125, 0.75, 0.375, 0.75, 0.375, 0.5, 0.625, 0.5, 0.625, 0.75, 0.875, 0.75, 0.875, 0.5, 0.5, 0.0, 0.5, 0.25, 0.625, 0.25, 0.625, 0.0, 0.5, 0.25, 0.5, 0.5, 0.625, 0.5, 0.625, 0.25, 0.5, 0.5, 0.5, 0.75, 0.625, 0.75, 0.625, 0.5, 0.5, 0.75, 0.5, 1.0, 0.625, 1.0, 0.625, 0.75, 0.125, 0.5, 0.125, 0.75, 0.375, 0.75, 0.375, 0.5, 0.625, 0.5, 0.625, 0.75, 0.875, 0.75, 0.875, 0.5, 0.375, 0.75, 0.375, 1.0, 0.5, 1.0, 0.5, 0.75, 0.375, 0.5, 0.375, 0.75, 0.5, 0.75, 0.5, 0.5, 0.375, 0.25, 0.375, 0.5, 0.5, 0.5, 0.5, 0.25, 0.375, 0.0, 0.375, 0.25, 0.5, 0.25, 0.5, 0.0, 0.375, 0.0, 0.375, 0.25, 0.625, 0.25, 0.625, 0.0, 0.375, 0.25, 0.375, 0.5, 0.625, 0.5, 0.625, 0.25, 0.375, 0.5, 0.375, 0.75, 0.625, 0.75, 0.625, 0.5, 0.375, 0.75, 0.375, 1.0, 0.625, 1.0, 0.625, 0.75, 0.125, 0.5, 0.125, 0.75, 0.375, 0.75, 0.375, 0.5, 0.625, 0.5, 0.625, 0.75, 0.875, 0.75, 0.875, 0.5, 0.375, 0.0, 0.375, 0.25, 0.625, 0.25, 0.625, 0.0, 0.375, 0.25, 0.375, 0.5, 0.625, 0.5, 0.625, 0.25, 0.375, 0.5, 0.375, 0.75, 0.625, 0.75, 0.625, 0.5, 0.375, 0.75, 0.375, 1.0, 0.625, 1.0, 0.625, 0.75, 0.125, 0.5, 0.125, 0.75, 0.375, 0.75, 0.375, 0.5, 0.625, 0.5, 0.625, 0.75, 0.875, 0.75, 0.875, 0.5, 0.5, 0.0, 0.5, 0.25, 0.625, 0.25, 0.625, 0.0, 0.5, 0.25, 0.5, 0.5, 0.625, 0.5, 0.625, 0.25, 0.5, 0.5, 0.5, 0.75, 0.625, 0.75, 0.625, 0.5, 0.5, 0.75, 0.5, 1.0, 0.625, 1.0, 0.625, 0.75, 0.125, 0.5, 0.125, 0.75, 0.375, 0.75, 0.375, 0.5, 0.625, 0.5, 0.625, 0.75, 0.875, 0.75, 0.875, 0.5, 0.375, 0.75, 0.375, 1.0, 0.5, 1.0, 0.5, 0.75, 0.375, 0.5, 0.375, 0.75, 0.5, 0.75, 0.5, 0.5, 0.375, 0.25, 0.375, 0.5, 0.5, 0.5, 0.5, 0.25, 0.375, 0.0, 0.375, 0.25, 0.5, 0.25, 0.5, 0.0, 0.375, 0.0, 0.375, 0.25, 0.625, 0.25, 0.625, 0.0, 0.375, 0.25, 0.375, 0.5, 0.625, 0.5, 0.625, 0.25, 0.375, 0.5, 0.375, 0.75, 0.625, 0.75, 0.625, 0.5, 0.375, 0.75, 0.375, 1.0, 0.625, 1.0, 0.625, 0.75, 0.125, 0.5, 0.125, 0.75, 0.375, 0.75, 0.375, 0.5, 0.625, 0.5, 0.625, 0.75, 0.875, 0.75, 0.875, 0.5, 0.375, 0.0, 0.375, 0.25, 0.625, 0.25, 0.625, 0.0, 0.375, 0.25, 0.375, 0.5, 0.625, 0.5, 0.625, 0.25, 0.375, 0.5, 0.375, 0.75, 0.625, 0.75, 0.625, 0.5, 0.375, 0.75, 0.375, 1.0, 0.625, 1.0, 0.625, 0.75, 0.125, 0.5, 0.125, 0.75, 0.375, 0.75, 0.375, 0.5, 0.625, 0.5, 0.625, 0.75, 0.875, 0.75, 0.875, 0.5, 0.375, 0.0, 0.375, 0.25, 0.625, 0.25, 0.625, 0.0, 0.375, 0.25, 0.375, 0.5, 0.625, 0.5, 0.625, 0.25, 0.375, 0.5, 0.375, 0.75, 0.625, 0.75, 0.625, 0.5, 0.375, 0.75, 0.375, 1.0, 0.625, 1.0, 0.625, 0.75, 0.125, 0.5, 0.125, 0.75, 0.375, 0.75, 0.375, 0.5, 0.625, 0.5, 0.625, 0.75, 0.875, 0.75, 0.875, 0.5, 0.375, 0.125, 0.375, 0.25, 0.625, 0.25, 0.625, 0.125, 0.375, 0.25, 0.375, 0.5, 0.625, 0.5, 0.625, 0.25, 0.625, 0.5, 0.625, 0.625, 0.875, 0.625, 0.875, 0.5, 0.125, 0.5, 0.125, 0.625, 0.375, 0.625, 0.375, 0.5, 0.375, 0.5, 0.375, 0.625, 0.625, 0.625, 0.625, 0.5, 0.625, 0.125, 0.625, 0.625, 0.375, 0.625, 0.375, 0.125, 0.375, 0.0, 0.375, 0.25, 0.625, 0.25, 0.625, 0.0, 0.375, 0.25, 0.375, 0.5, 0.625, 0.5, 0.625, 0.25, 0.375, 0.5, 0.375, 0.75, 0.625, 0.75, 0.625, 0.5, 0.375, 0.75, 0.375, 1.0, 0.625, 1.0, 0.625, 0.75, 0.125, 0.5, 0.125, 0.75, 0.375, 0.75, 0.375, 0.5, 0.625, 0.5, 0.625, 0.75, 0.875, 0.75, 0.875, 0.5, 0.375, 0.625, 0.375, 0.75, 0.625, 0.75, 0.625, 0.625, 0.375, 0.75, 0.375, 1.0, 0.625, 1.0, 0.625, 0.75, 0.125, 0.625, 0.125, 0.75, 0.375, 0.75, 0.375, 0.625, 0.625, 0.625, 0.625, 0.75, 0.875, 0.75, 0.875, 0.625, 0.375, 0.0, 0.375, 0.125, 0.625, 0.125, 0.625, 0.0, 0.625, 0.125, 0.375, 0.125, 0.375, 0.625, 0.625, 0.625, 0.375, 0.1875, 0.625, 0.1875, 0.625, 0.25, 0.375, 0.25, 0.875, 0.5, 0.625, 0.5, 0.625, 0.5, 0.875, 0.5, 0.375, 0.6875, 0.625, 0.6875, 0.625, 0.75, 0.375, 0.75, 0.375, 0.75, 0.625, 0.75, 0.625, 1.0, 0.375, 1.0, 0.625, 0.6875, 0.875, 0.6875, 0.875, 0.75, 0.625, 0.75, 0.625, 0.5, 0.875, 0.5, 0.875, 0.5625, 0.625, 0.5625, 0.625, 0.5625, 0.875, 0.5625, 0.875, 0.625, 0.625, 0.625, 0.625, 0.625, 0.875, 0.625, 0.875, 0.6875, 0.625, 0.6875, 0.375, 0.5, 0.625, 0.5, 0.625, 0.5625, 0.375, 0.5625, 0.375, 0.5625, 0.625, 0.5625, 0.625, 0.625, 0.375, 0.625, 0.375, 0.625, 0.625, 0.625, 0.625, 0.6875, 0.375, 0.6875, 0.375, 0.0, 0.625, 0.0, 0.625, 0.0625, 0.375, 0.0625, 0.375, 0.0625, 0.625, 0.0625, 0.625, 0.125, 0.375, 0.125, 0.375, 0.125, 0.625, 0.125, 0.625, 0.1875, 0.375, 0.1875, 0.375, 0.1875, 0.625, 0.1875, 0.625, 0.25, 0.375, 0.25, 0.875, 0.5, 0.625, 0.5, 0.625, 0.5, 0.875, 0.5, 0.375, 0.6875, 0.625, 0.6875, 0.625, 0.75, 0.375, 0.75, 0.375, 0.75, 0.625, 0.75, 0.625, 1.0, 0.375, 1.0, 0.625, 0.6875, 0.875, 0.6875, 0.875, 0.75, 0.625, 0.75, 0.625, 0.5, 0.875, 0.5, 0.875, 0.5625, 0.625, 0.5625, 0.625, 0.5625, 0.875, 0.5625, 0.875, 0.625, 0.625, 0.625, 0.625, 0.625, 0.875, 0.625, 0.875, 0.6875, 0.625, 0.6875, 0.375, 0.5, 0.625, 0.5, 0.625, 0.5625, 0.375, 0.5625, 0.375, 0.5625, 0.625, 0.5625, 0.625, 0.625, 0.375, 0.625, 0.375, 0.625, 0.625, 0.625, 0.625, 0.6875, 0.375, 0.6875, 0.375, 0.0, 0.625, 0.0, 0.625, 0.0625, 0.375, 0.0625, 0.375, 0.0625, 0.625, 0.0625, 0.625, 0.125, 0.375, 0.125, 0.375, 0.125, 0.625, 0.125, 0.625, 0.1875, 0.375, 0.1875, 0.375, 0.1875, 0.625, 0.1875, 0.625, 0.25, 0.375, 0.25, 0.0, 0.0, 0.0, 0.0, 0.0, 0.0, 0.0, 0.0, 0.375, 0.6875, 0.625, 0.6875, 0.625, 0.75, 0.375, 0.75, 0.375, 0.75, 0.625, 0.75, 0.625, 1.0, 0.375, 1.0, 0.625, 0.6875, 0.875, 0.6875, 0.875, 0.75, 0.625, 0.75, 0.625, 0.5, 0.875, 0.5, 0.875, 0.5625, 0.625, 0.5625, 0.625, 0.5625, 0.875, 0.5625, 0.875, 0.625, 0.625, 0.625, 0.625, 0.625, 0.875, 0.625, 0.875, 0.6875, 0.625, 0.6875, 0.375, 0.5, 0.625, 0.5, 0.625, 0.5625, 0.375, 0.5625, 0.375, 0.5625, 0.625, 0.5625, 0.625, 0.625, 0.375, 0.625, 0.375, 0.625, 0.625, 0.625, 0.625, 0.6875, 0.375, 0.6875, 0.375, 0.0, 0.625, 0.0, 0.625, 0.0625, 0.375, 0.0625, 0.375, 0.0625, 0.625, 0.0625, 0.625, 0.125, 0.375, 0.125, 0.375, 0.125, 0.625, 0.125, 0.625, 0.1875, 0.375, 0.1875, 0.375, 0.1875, 0.625, 0.1875, 0.625, 0.25, 0.375, 0.25, 0.0, 0.0, 0.0, 0.0, 0.0, 0.0, 0.0, 0.0, 0.375, 0.6875, 0.625, 0.6875, 0.625, 0.75, 0.375, 0.75, 0.375, 0.75, 0.625, 0.75, 0.625, 1.0, 0.375, 1.0, 0.625, 0.6875, 0.875, 0.6875, 0.875, 0.75, 0.625, 0.75, 0.625, 0.5, 0.875, 0.5, 0.875, 0.5625, 0.625, 0.5625, 0.625, 0.5625, 0.875, 0.5625, 0.875, 0.625, 0.625, 0.625, 0.625, 0.625, 0.875, 0.625, 0.875, 0.6875, 0.625, 0.6875, 0.375, 0.5, 0.625, 0.5, 0.625, 0.5625, 0.375, 0.5625, 0.375, 0.5625, 0.625, 0.5625, 0.625, 0.625, 0.375, 0.625, 0.375, 0.625, 0.625, 0.625, 0.625, 0.6875, 0.375, 0.6875, 0.375, 0.0, 0.625, 0.0, 0.625, 0.0625, 0.375, 0.0625, 0.375, 0.0625, 0.625, 0.0625, 0.625, 0.125, 0.375, 0.125, 0.375, 0.125, 0.625, 0.125, 0.625, 0.1875, 0.375, 0.1875, 0.375, 0.1875, 0.625, 0.1875, 0.625, 0.25, 0.375, 0.25, 0.375, 0.25, 0.625, 0.25, 0.625, 0.25, 0.375, 0.25, 0.375, 0.6875, 0.625, 0.6875, 0.625, 0.75, 0.375, 0.75, 0.375, 0.75, 0.625, 0.75, 0.625, 1.0, 0.375, 1.0, 0.625, 0.6875, 0.875, 0.6875, 0.875, 0.75, 0.625, 0.75, 0.625, 0.5, 0.875, 0.5, 0.875, 0.5625, 0.625, 0.5625, 0.625, 0.5625, 0.875, 0.5625, 0.875, 0.625, 0.625, 0.625, 0.625, 0.625, 0.875, 0.625, 0.875, 0.6875, 0.625, 0.6875, 0.375, 0.5, 0.625, 0.5, 0.625, 0.5625, 0.375, 0.5625, 0.375, 0.5625, 0.625, 0.5625, 0.625, 0.625, 0.375, 0.625, 0.375, 0.625, 0.625, 0.625, 0.625, 0.6875, 0.375, 0.6875, 0.375, 0.0, 0.625, 0.0, 0.625, 0.0625, 0.375, 0.0625, 0.375, 0.0625, 0.625, 0.0625, 0.625, 0.125, 0.375, 0.125, 0.375, 0.125, 0.625, 0.125, 0.625, 0.1875, 0.375, 0.1875, 0.625, 0.25, 0.375, 0.25, 0.375, 0.25, 0.625, 0.25, 0.875, 0.5, 0.625, 0.5, 0.625, 0.5, 0.875, 0.5, 0.625, 0.5, 0.625, 0.5, 0.625, 0.5, 0.625, 0.5, 0.625, 0.5, 0.375, 0.5, 0.375, 0.5, 0.625, 0.5, 0.625, 0.5, 0.875, 0.5, 0.875, 0.5, 0.625, 0.5, 0.625, 0.5, 0.375, 0.5, 0.375, 0.5, 0.625, 0.5, 0.375, 0.25, 0.625, 0.25, 0.625, 0.25, 0.375, 0.25, 0.625, 0.5, 0.375, 0.5, 0.375, 0.5, 0.625, 0.5, 0.375, 0.25, 0.625, 0.25, 0.625, 0.25, 0.375, 0.25, 0.0, 0.0, 0.0, 0.0, 0.0, 0.0, 0.0, 0.0, 0.375, 0.25, 0.625, 0.25, 0.625, 0.25, 0.375, 0.25, 0.0, 0.0, 0.0, 0.0, 0.0, 0.0, 0.0, 0.0, 0.875, 0.5, 0.625, 0.5, 0.625, 0.5, 0.875, 0.5, 0.0, 0.0, 0.0, 0.0, 0.0, 0.0, 0.0, 0.0, 0.875, 0.5, 0.625, 0.5, 0.625, 0.5, 0.875, 0.5, 0.625, 0.5, 0.375, 0.5, 0.375, 0.5, 0.625, 0.5, 0.875, 0.5, 0.625, 0.5, 0.625, 0.5, 0.875, 0.5, 0.625, 0.5, 0.375, 0.5, 0.375, 0.5, 0.625, 0.5, 0.375, 0.25, 0.625, 0.25, 0.625, 0.25, 0.375, 0.25, 0.625, 0.5, 0.375, 0.5, 0.375, 0.5, 0.625, 0.5, 0.625, 0.5, 0.375, 0.5, 0.375, 0.5, 0.625, 0.5, 0.875, 0.5, 0.625, 0.5, 0.625, 0.5, 0.875, 0.5, 0.0, 0.0, 0.0, 0.0, 0.0, 0.0, 0.0, 0.0, 0.375, 0.25, 0.625, 0.25, 0.625, 0.25, 0.375, 0.25, 0.625, 0.5, 0.375, 0.5, 0.375, 0.5, 0.625, 0.5, 0.875, 0.5, 0.625, 0.5, 0.625, 0.5, 0.875, 0.5, 0.0, 0.0, 0.0, 0.0, 0.0, 0.0, 0.0, 0.0, 0.375, 0.25, 0.625, 0.25, 0.625, 0.25, 0.375, 0.25, 0.625, 0.5, 0.375, 0.5, 0.375, 0.5, 0.625, 0.5, 0.875, 0.5, 0.625, 0.5, 0.625, 0.5, 0.875, 0.5, 0.0, 0.0, 0.0, 0.0, 0.0, 0.0, 0.0, 0.0, 0.375, 0.25, 0.625, 0.25, 0.625, 0.25, 0.375, 0.25, 0.625, 0.5, 0.375, 0.5, 0.375, 0.5, 0.625, 0.5, 0.375, 0.25, 0.625, 0.25, 0.625, 0.25, 0.375, 0.25, 0.0, 0.0, 0.0, 0.0, 0.0, 0.0, 0.0, 0.0, 0.875, 0.5, 0.625, 0.5, 0.625, 0.5, 0.875, 0.5, 0.375, 0.25, 0.625, 0.25, 0.625, 0.25, 0.375, 0.25, 0.625, 0.5, 0.375, 0.5, 0.375, 0.5, 0.625, 0.5, 0.0, 0.0, 0.0, 0.0, 0.0, 0.0, 0.0, 0.0, 0.875, 0.5, 0.625, 0.5, 0.625, 0.5, 0.875, 0.5, 0.625, 0.5, 0.375, 0.5, 0.375, 0.5, 0.625, 0.5, 0.875, 0.5, 0.625, 0.5, 0.625, 0.5, 0.875, 0.5, 0.625, 0.5, 0.375, 0.5, 0.375, 0.5, 0.625, 0.5, 0.875, 0.5, 0.625, 0.5, 0.625, 0.5, 0.875, 0.5, 0.0, 0.0, 0.0, 0.0, 0.0, 0.0, 0.0, 0.0, 0.375, 0.5, 0.625, 0.5, 0.625, 0.5, 0.375, 0.5, 0.625, 0.5, 0.375, 0.5, 0.375, 0.5, 0.625, 0.5, 0.0, 0.0, 0.0, 0.0, 0.0, 0.0, 0.0, 0.0, 0.625, 0.5, 0.375, 0.5, 0.375, 0.5, 0.625, 0.5, 0.375, 0.25, 0.625, 0.25, 0.625, 0.25, 0.375, 0.25, 0.625, 0.5, 0.375, 0.5, 0.375, 0.5, 0.625, 0.5, 0.375, 0.25, 0.625, 0.25, 0.625, 0.25, 0.375, 0.25, 0.375, 0.5, 0.375, 0.5, 0.375, 0.5, 0.375, 0.5, 0.875, 0.5, 0.625, 0.5, 0.625, 0.5, 0.875, 0.5, 0.0, 0.0, 0.0, 0.0, 0.0, 0.0, 0.0, 0.0, 0.625, 0.5, 0.875, 0.5, 0.875, 0.5, 0.625, 0.5, 0.625, 0.5, 0.375, 0.5, 0.375, 0.5, 0.625, 0.5, 0.375, 0.25, 0.625, 0.25, 0.625, 0.25, 0.375, 0.25, 0.625, 0.25, 0.625, 0.25, 0.625, 0.25, 0.625, 0.25, 0.375, 0.25, 0.625, 0.25, 0.625, 0.25, 0.375, 0.25, 0.625, 0.5, 0.375, 0.5, 0.375, 0.5, 0.625, 0.5, 0.875, 0.5, 0.625, 0.5, 0.625, 0.5, 0.875, 0.5, 0.875, 0.5, 0.625, 0.5, 0.625, 0.5, 0.875, 0.5, 0.0, 0.0, 0.0, 0.0, 0.0, 0.0, 0.0, 0.0, 0.0, 0.0, 0.0, 0.0, 0.0, 0.0, 0.0, 0.0, 0.375, 0.25, 0.625, 0.25, 0.625, 0.25, 0.375, 0.25, 0.625, 0.5, 0.375, 0.5, 0.375, 0.5, 0.625, 0.5, 0.375, 0.25, 0.625, 0.25, 0.625, 0.25, 0.375, 0.25, 0.0, 0.0, 0.0, 0.0, 0.0, 0.0, 0.0, 0.0, 0.0, 0.0, 0.0, 0.0, 0.0, 0.0, 0.0, 0.0, 0.875, 0.5, 0.625, 0.5, 0.625, 0.5, 0.875, 0.5, 0.875, 0.5, 0.625, 0.5, 0.625, 0.5, 0.875, 0.5, 0.625, 0.5, 0.375, 0.5, 0.375, 0.5, 0.625, 0.5, 0.375, 0.25, 0.625, 0.25, 0.625, 0.25, 0.375, 0.25, 0.625, 0.5, 0.375, 0.5, 0.375, 0.5, 0.625, 0.5, 0.375, 0.25, 0.625, 0.25, 0.625, 0.25, 0.375, 0.25, 0.0, 0.0, 0.0, 0.0, 0.0, 0.0, 0.0, 0.0, 0.375, 0.25, 0.625, 0.25, 0.625, 0.25, 0.375, 0.25, 0.0, 0.0, 0.0, 0.0, 0.0, 0.0, 0.0, 0.0, 0.875, 0.5, 0.625, 0.5, 0.625, 0.5, 0.875, 0.5, 0.0, 0.0, 0.0, 0.0, 0.0, 0.0, 0.0, 0.0, 0.875, 0.5, 0.625, 0.5, 0.625, 0.5, 0.875, 0.5, 0.0, 0.0, 0.0, 0.0, 0.0, 0.0, 0.0, 0.0, 0.375, 0.25, 0.625, 0.25, 0.625, 0.25, 0.375, 0.25, 0.0, 0.0, 0.0, 0.0, 0.0, 0.0, 0.0, 0.0, 0.875, 0.5, 0.625, 0.5, 0.625, 0.5, 0.875, 0.5, 0.875, 0.5, 0.625, 0.5, 0.625, 0.5, 0.875, 0.5, 0.0, 0.0, 0.0, 0.0, 0.0, 0.0, 0.0, 0.0, 0.0, 0.0, 0.0, 0.0, 0.0, 0.0, 0.0, 0.0, 0.875, 0.5, 0.625, 0.5, 0.625, 0.5, 0.875, 0.5, 0.875, 0.5, 0.625, 0.5, 0.625, 0.5, 0.875, 0.5, 0.625, 0.5, 0.375, 0.5, 0.375, 0.5, 0.625, 0.5, 0.375, 0.25, 0.625, 0.25, 0.625, 0.25, 0.375, 0.25, 0.625, 0.25, 0.625, 0.25, 0.625, 0.25, 0.625, 0.25, 0.0, 0.0, 0.0, 0.0, 0.0, 0.0, 0.0, 0.0, 0.0, 0.0, 0.0, 0.0, 0.0, 0.0, 0.0, 0.0, 0.625, 0.5, 0.625, 0.5, 0.625, 0.5, 0.625, 0.5, 0.625, 0.5, 0.875, 0.5, 0.875, 0.5, 0.625, 0.5, 0.0, 0.0, 0.0, 0.0, 0.0, 0.0, 0.0, 0.0, 0.875, 0.5, 0.625, 0.5, 0.625, 0.5, 0.875, 0.5, 0.625, 0.25, 0.625, 0.25, 0.625, 0.25, 0.625, 0.25, 0.0, 0.0, 0.0, 0.0, 0.0, 0.0, 0.0, 0.0, 0.625, 0.5, 0.875, 0.5, 0.875, 0.5, 0.625, 0.5, 0.375, 0.25, 0.375, 0.25, 0.375, 0.25, 0.375, 0.25, 0.875, 0.5, 0.625, 0.5, 0.625, 0.5, 0.875, 0.5, 0.375, 0.25, 0.375, 0.25, 0.375, 0.25, 0.375, 0.25, 0.625, 0.25, 0.625, 0.25, 0.625, 0.25, 0.625, 0.25, 0.375, 0.5, 0.375, 0.5, 0.375, 0.5, 0.375, 0.5, 0.375, 0.25, 0.375, 0.25, 0.375, 0.25, 0.375, 0.25, 0.0, 0.0, 0.0, 0.0, 0.0, 0.0, 0.0, 0.0, 0.375, 0.5, 0.375, 0.5, 0.375, 0.5, 0.375, 0.5, 0.0, 0.0, 0.0, 0.0, 0.0, 0.0, 0.0, 0.0, 0.625, 0.5, 0.875, 0.5, 0.875, 0.5, 0.625, 0.5, 0.875, 0.5, 0.625, 0.5, 0.625, 0.5, 0.875, 0.5, 0.375, 0.25, 0.375, 0.25, 0.375, 0.25, 0.375, 0.25, 0.625, 0.5, 0.625, 0.5, 0.625, 0.5, 0.625, 0.5, 0.375, 0.5, 0.375, 0.5, 0.375, 0.5, 0.375, 0.5, 0.625, 0.5, 0.625, 0.5, 0.625, 0.5, 0.625, 0.5, 0.0, 0.0, 0.0, 0.0, 0.0, 0.0, 0.0, 0.0, 0.0, 0.0, 0.0, 0.0, 0.0, 0.0, 0.0, 0.0, 0.375, 0.25, 0.625, 0.25, 0.625, 0.25, 0.375, 0.25, 0.625, 0.5, 0.375, 0.5, 0.375, 0.5, 0.625, 0.5, 0.375, 0.25, 0.625, 0.25, 0.625, 0.25, 0.375, 0.25, 0.625, 0.5, 0.375, 0.5, 0.375, 0.5, 0.625, 0.5, 0.875, 0.5, 0.625, 0.5, 0.625, 0.5, 0.875, 0.5, 0.375, 0.25, 0.625, 0.25, 0.625, 0.25, 0.375, 0.25, 0.625, 0.5, 0.375, 0.5, 0.375, 0.5, 0.625, 0.5, 0.375, 0.25, 0.625, 0.25, 0.625, 0.25, 0.375, 0.25, 0.0, 0.0, 0.0, 0.0, 0.0, 0.0, 0.0, 0.0, 0.375, 0.25, 0.625, 0.25, 0.625, 0.25, 0.375, 0.25, 0.0, 0.0, 0.0, 0.0, 0.0, 0.0, 0.0, 0.0, 0.875, 0.5, 0.625, 0.5, 0.625, 0.5, 0.875, 0.5, 0.0, 0.0, 0.0, 0.0, 0.0, 0.0, 0.0, 0.0, 0.875, 0.5, 0.625, 0.5, 0.625, 0.5, 0.875, 0.5, 0.625, 0.5, 0.375, 0.5, 0.375, 0.5, 0.625, 0.5, 0.875, 0.5, 0.625, 0.5, 0.625, 0.5, 0.875, 0.5, 0.625, 0.5, 0.375, 0.5, 0.375, 0.5, 0.625, 0.5, 0.375, 0.25, 0.625, 0.25, 0.625, 0.25, 0.375, 0.25, 0.625, 0.5, 0.375, 0.5, 0.375, 0.5, 0.625, 0.5, 0.375, 0.25, 0.625, 0.25, 0.625, 0.25, 0.375, 0.25, 0.875, 0.5, 0.625, 0.5, 0.625, 0.5, 0.875, 0.5, 0.0, 0.0, 0.0, 0.0, 0.0, 0.0, 0.0, 0.0, 0.375, 0.25, 0.625, 0.25, 0.625, 0.25, 0.375, 0.25, 0.0, 0.0, 0.0, 0.0, 0.0, 0.0, 0.0, 0.0, 0.375, 0.25, 0.625, 0.25, 0.625, 0.25, 0.375, 0.25, 0.0, 0.0, 0.0, 0.0, 0.0, 0.0, 0.0, 0.0, 0.0, 0.0, 0.0, 0.0, 0.0, 0.0, 0.0, 0.0, 0.875, 0.5, 0.625, 0.5, 0.625, 0.5, 0.875, 0.5, 0.875, 0.5, 0.625, 0.5, 0.625, 0.5, 0.875, 0.5, 0.625, 0.5, 0.375, 0.5, 0.375, 0.5, 0.625, 0.5, 0.375, 0.25, 0.625, 0.25, 0.625, 0.25, 0.375, 0.25, 0.625, 0.5, 0.375, 0.5, 0.375, 0.5, 0.625, 0.5, 0.375, 0.25, 0.625, 0.25, 0.625, 0.25, 0.375, 0.25, 0.0, 0.0, 0.0, 0.0, 0.0, 0.0, 0.0, 0.0, 0.375, 0.25, 0.625, 0.25, 0.625, 0.25, 0.375, 0.25, 0.0, 0.0, 0.0, 0.0, 0.0, 0.0, 0.0, 0.0, 0.875, 0.5, 0.625, 0.5, 0.625, 0.5, 0.875, 0.5, 0.0, 0.0, 0.0, 0.0, 0.0, 0.0, 0.0, 0.0, 0.875, 0.5, 0.625, 0.5, 0.625, 0.5, 0.875, 0.5, 0.625, 0.5, 0.375, 0.5, 0.375, 0.5, 0.625, 0.5, 0.375, 0.25, 0.625, 0.25, 0.625, 0.5, 0.375, 0.5, 0.375, 0.25, 0.625, 0.25, 0.625, 0.5, 0.375, 0.5, 0.375, 0.25, 0.625, 0.25, 0.625, 0.5, 0.375, 0.5, 0.375, 0.25, 0.625, 0.25, 0.625, 0.5, 0.375, 0.5, 0.375, 0.25, 0.625, 0.25, 0.625, 0.5, 0.375, 0.5, 0.0, 0.0, 0.0, 0.0, 0.0, 0.0, 0.0, 0.0, 0.875, 0.5, 0.625, 0.5, 0.625, 0.5, 0.875, 0.5, 0.625, 0.5, 0.375, 0.5, 0.375, 0.5, 0.625, 0.5, 0.875, 0.5, 0.625, 0.5, 0.625, 0.5, 0.875, 0.5, 0.625, 0.5, 0.375, 0.5, 0.375, 0.5, 0.625, 0.5, 0.375, 0.25, 0.625, 0.25, 0.625, 0.25, 0.375, 0.25, 0.625, 0.5, 0.375, 0.5, 0.375, 0.5, 0.625, 0.5, 0.375, 0.25, 0.625, 0.25, 0.625, 0.25, 0.375, 0.25, 0.0, 0.0, 0.0, 0.0, 0.0, 0.0, 0.0, 0.0, 0.0, 0.0, 0.0, 0.0, 0.0, 0.0, 0.0, 0.0, 0.875, 0.5, 0.625, 0.5, 0.625, 0.5, 0.875, 0.5, 0.875, 0.5, 0.625, 0.5, 0.625, 0.5, 0.875, 0.5, 0.625, 0.5, 0.375, 0.5, 0.375, 0.5, 0.625, 0.5, 0.375, 0.25, 0.625, 0.25, 0.625, 0.25, 0.375, 0.25, 0.625, 0.5, 0.375, 0.5, 0.375, 0.5, 0.625, 0.5, 0.5, 0.875, 0.5162, 0.875, 0.5162, 1.0, 0.5, 1.0, 0.5, 0.5, 0.5162, 0.5, 0.5162, 0.75, 0.5, 0.75, 0.5, 0.375, 0.5162, 0.375, 0.5162, 0.5, 0.5, 0.5, 0.5, 0.0, 0.5162, 0.0, 0.5162, 0.25, 0.5, 0.25, 0.5, 0.25, 0.5162, 0.25, 0.5162, 0.375, 0.5, 0.375, 0.5, 0.75, 0.5162, 0.75, 0.5162, 0.875, 0.5, 0.875, 0.4866, 0.25, 0.5, 0.25, 0.5, 0.375, 0.4866, 0.375, 0.4866, 0.75, 0.5, 0.75, 0.5, 0.875, 0.4866, 0.875, 0.625, 0.5, 0.75, 0.5, 0.75, 0.75, 0.625, 0.75, 0.125, 0.5, 0.25, 0.5, 0.25, 0.75, 0.125, 0.75, 0.5162, 0.75, 0.625, 0.75, 0.625, 0.875, 0.5162, 0.875, 0.5162, 0.25, 0.625, 0.25, 0.625, 0.375, 0.5162, 0.375, 0.375, 0.75, 0.4866, 0.75, 0.4866, 0.875, 0.375, 0.875, 0.375, 0.25, 0.4866, 0.25, 0.4866, 0.375, 0.375, 0.375, 0.375, 0.0, 0.4866, 0.0, 0.4866, 0.25, 0.375, 0.25, 0.375, 0.375, 0.4866, 0.375, 0.4866, 0.5, 0.375, 0.5, 0.375, 0.5, 0.4866, 0.5, 0.4866, 0.75, 0.375, 0.75, 0.375, 0.875, 0.4866, 0.875, 0.4866, 1.0, 0.375, 1.0, 1.0, 0.5, 1.0, 1.0, 0.75, 1.0, 0.75, 0.5, 0.75, 0.5, 0.75, 1.0, 0.5, 1.0, 0.5, 0.5, 0.25, 1.0, 0.5, 1.0, 0.5, 1.0, 0.25, 1.0, 0.5, 0.5, 0.5, 1.0, 0.25, 1.0, 0.25, 0.5, 0.25, 0.5, 0.25, 1.0, 0.0, 1.0, 0.0, 0.5, 0.0, 1.0, 0.25, 1.0, 0.25, 1.0, 0.0, 1.0, 0.0, 1.0, 0.25, 1.0, 0.25, 1.0, 0.0, 1.0, 0.5, 1.0, 0.75, 1.0, 0.75, 1.0, 0.5, 1.0, 0.75, 1.0, 1.0, 1.0, 1.0, 1.0, 0.75, 1.0, 0.5, 1.0, 0.75, 1.0, 0.75, 1.0, 0.5, 1.0, 0.25, 1.0, 0.5, 1.0, 0.5, 1.0, 0.25, 1.0, 0.75, 1.0, 1.0, 1.0, 1.0, 1.0, 0.75, 1.0, 0.49, 0.25, 0.25, 0.49, 0.01, 0.25, 0.25, 0.01, 0.375, 0.1875, 0.625, 0.1875, 0.625, 0.25, 0.375, 0.25, 0.375, 0.2843, 0.625, 0.2843, 0.625, 0.5, 0.375, 0.5, 0.375, 0.6875, 0.625, 0.6875, 0.625, 0.75, 0.375, 0.75, 0.375, 0.9643, 0.625, 0.9657, 0.625, 1.0, 0.375, 1.0, 0.1593, 0.6875, 0.375, 0.6875, 0.375, 0.75, 0.1594, 0.75, 0.8407, 0.6875, 0.875, 0.6875, 0.875, 0.75, 0.8407, 0.75, 0.8407, 0.5625, 0.875, 0.5625, 0.875, 0.625, 0.8407, 0.625, 0.1593, 0.5625, 0.375, 0.5625, 0.375, 0.625, 0.1593, 0.625, 0.375, 0.5625, 0.625, 0.5625, 0.625, 0.625, 0.375, 0.625, 0.375, 0.0625, 0.625, 0.0625, 0.625, 0.125, 0.375, 0.125, 0.375, 0.5, 0.625, 0.5, 0.625, 0.5625, 0.375, 0.5625, 0.1593, 0.5, 0.375, 0.5, 0.375, 0.5625, 0.1593, 0.5625, 0.8407, 0.5, 0.875, 0.5, 0.875, 0.5625, 0.8407, 0.5625, 0.375, 0.125, 0.625, 0.125, 0.625, 0.1875, 0.375, 0.1875, 0.375, 0.0, 0.625, 0.0, 0.625, 0.0625, 0.375, 0.0625, 0.8407, 0.625, 0.875, 0.625, 0.875, 0.6875, 0.8407, 0.6875, 0.1593, 0.625, 0.375, 0.625, 0.375, 0.6875, 0.1593, 0.6875, 0.375, 0.625, 0.625, 0.625, 0.625, 0.6875, 0.375, 0.6875, 0.125, 0.625, 0.1593, 0.625, 0.1593, 0.6875, 0.125, 0.6875, 0.625, 0.625, 0.8407, 0.625, 0.8407, 0.6875, 0.625, 0.6875, 0.625, 0.5, 0.8407, 0.5, 0.8407, 0.5625, 0.625, 0.5625, 0.125, 0.5, 0.1593, 0.5, 0.1593, 0.5625, 0.125, 0.5625, 0.125, 0.5625, 0.1593, 0.5625, 0.1593, 0.625, 0.125, 0.625, 0.625, 0.5625, 0.8407, 0.5625, 0.8407, 0.625, 0.625, 0.625, 0.625, 0.6875, 0.8407, 0.6875, 0.8407, 0.75, 0.625, 0.75, 0.125, 0.6875, 0.1593, 0.6875, 0.1594, 0.75, 0.125, 0.75, 0.375, 0.75, 0.625, 0.75, 0.625, 0.9657, 0.375, 0.9643, 0.375, 0.25, 0.625, 0.25, 0.625, 0.2843, 0.375, 0.2843])
me_cube_003.materials.append(mat_material_base)
me_cube_003.use_remesh_fix_poles = True
me_cube_003.use_remesh_preserve_attributes = False
me_cube_003.update()

# ---- objects
ob_mesh = bpy.data.objects.new('Mesh', me_cube_003)

# ---- transforms, parenting, visibility, modifiers, constraints
ob_mesh.location = (0.0, 0.0, 0.0)
_vg = ob_mesh.vertex_groups.new(name='controller')
_vg = ob_mesh.vertex_groups.new(name='spine1')
_vg = ob_mesh.vertex_groups.new(name='spine2')
_vg = ob_mesh.vertex_groups.new(name='spine3')
_vg = ob_mesh.vertex_groups.new(name='neck')
_vg = ob_mesh.vertex_groups.new(name='head')
_vg = ob_mesh.vertex_groups.new(name='biceps.L')
_vg = ob_mesh.vertex_groups.new(name='elbow.L')
_vg = ob_mesh.vertex_groups.new(name='fourArm.L')
_vg = ob_mesh.vertex_groups.new(name='hand.L')
_vg = ob_mesh.vertex_groups.new(name='pinky1.L')
_vg = ob_mesh.vertex_groups.new(name='pinky2.L')
_vg = ob_mesh.vertex_groups.new(name='pinky3.L')
_vg = ob_mesh.vertex_groups.new(name='index1.L')
_vg = ob_mesh.vertex_groups.new(name='index2.L')
_vg = ob_mesh.vertex_groups.new(name='index3.L')
_vg = ob_mesh.vertex_groups.new(name='middle1.L')
_vg = ob_mesh.vertex_groups.new(name='middle2.L')
_vg = ob_mesh.vertex_groups.new(name='middle3.L')
_vg = ob_mesh.vertex_groups.new(name='pointer1.L')
_vg = ob_mesh.vertex_groups.new(name='pointer2.L')
_vg = ob_mesh.vertex_groups.new(name='pointer3.L')
_vg = ob_mesh.vertex_groups.new(name='thumb1.L')
_vg = ob_mesh.vertex_groups.new(name='thumb2.L')
_vg = ob_mesh.vertex_groups.new(name='thumb3.L')
_vg = ob_mesh.vertex_groups.new(name='biceps.R')
_vg = ob_mesh.vertex_groups.new(name='elbow.R')
_vg = ob_mesh.vertex_groups.new(name='fourArm.R')
_vg = ob_mesh.vertex_groups.new(name='hand.R')
_vg = ob_mesh.vertex_groups.new(name='pinky1.R')
_vg = ob_mesh.vertex_groups.new(name='pinky2.R')
_vg = ob_mesh.vertex_groups.new(name='pinky3.R')
_vg = ob_mesh.vertex_groups.new(name='index1.R')
_vg = ob_mesh.vertex_groups.new(name='index2.R')
_vg = ob_mesh.vertex_groups.new(name='index3.R')
_vg = ob_mesh.vertex_groups.new(name='middle1.R')
_vg = ob_mesh.vertex_groups.new(name='middle2.R')
_vg = ob_mesh.vertex_groups.new(name='middle3.R')
_vg = ob_mesh.vertex_groups.new(name='pointer1.R')
_vg = ob_mesh.vertex_groups.new(name='pointer2.R')
_vg = ob_mesh.vertex_groups.new(name='pointer3.R')
_vg = ob_mesh.vertex_groups.new(name='thumb1.R')
_vg = ob_mesh.vertex_groups.new(name='thumb2.R')
_vg = ob_mesh.vertex_groups.new(name='thumb3.R')
_vg = ob_mesh.vertex_groups.new(name='hip.L')
_vg = ob_mesh.vertex_groups.new(name='knee.L')
_vg = ob_mesh.vertex_groups.new(name='shin.L')
_vg = ob_mesh.vertex_groups.new(name='foot.L')
_vg = ob_mesh.vertex_groups.new(name='toe.L')
_vg = ob_mesh.vertex_groups.new(name='hip.R')
_vg = ob_mesh.vertex_groups.new(name='knee.R')
_vg = ob_mesh.vertex_groups.new(name='shin.R')
_vg = ob_mesh.vertex_groups.new(name='foot.R')
_vg = ob_mesh.vertex_groups.new(name='toe.R')

# ---- collection membership
col_collection.objects.link(ob_mesh)

# ---- scene / render settings (as saved in the file)
scene.frame_start = 1; scene.frame_end = 250; scene.frame_set(6)
scene.render.engine = 'BLENDER_EEVEE_NEXT'
scene.cycles.use_denoising = False
scene.cycles.samples = 128
scene.cycles.sampling_pattern = 'TABULATED_SOBOL'
scene.cycles.use_adaptive_sampling = False
scene.cycles.use_light_tree = False
scene.view_settings.view_transform = 'Filmic'
bpy.context.view_layer.update()

# ---- added for rendering (the .blend has no active camera and no usable light): camera, sun
cam_auto = bpy.data.cameras.new('AutoCamera')
cam_auto.lens = 50.0
cam_auto.sensor_width = 36.0
cam_auto.clip_end = 1000.0
ob_auto_camera = bpy.data.objects.new('AutoCamera', cam_auto)
scene.collection.objects.link(ob_auto_camera)
ob_auto_camera.location = (1.63316, -2.45834, 2.57498)
ob_auto_camera.rotation_euler = (1.09748, -7.21219e-08, 0.694738)
scene.camera = ob_auto_camera
light_auto_sun = bpy.data.lights.new('AutoSun', 'SUN')
light_auto_sun.energy = 3.0
light_auto_sun.angle = 0.0523599
ob_auto_sun = bpy.data.objects.new('AutoSun', light_auto_sun)
scene.collection.objects.link(ob_auto_sun)
ob_auto_sun.rotation_euler = (0.872665, 0.174533, 0.523599)
bpy.context.view_layer.update()
